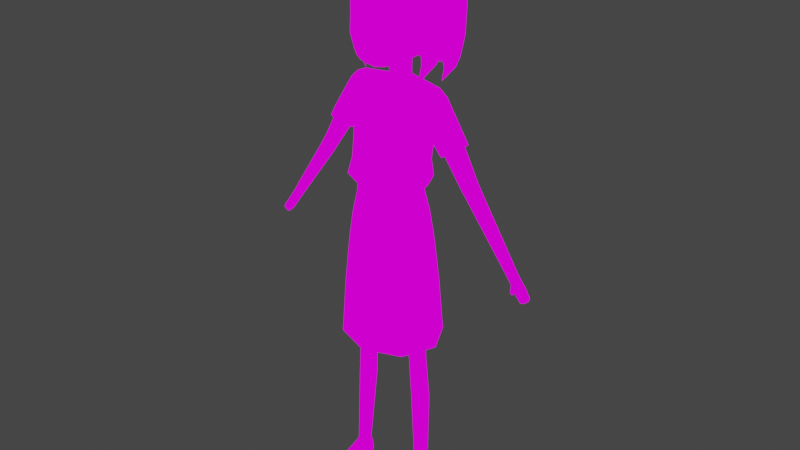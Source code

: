 # Source: player_base.blend  (saved by Blender 3.3.6; exported with 4.5.12 LTS)
import bpy
from mathutils import Matrix  # noqa: F401  (used for matrix-valued properties, if any)

bpy.ops.wm.read_factory_settings(use_empty=True)
scene = bpy.context.scene
scene.name = 'Scene'

# ---- collections
col_collection = bpy.data.collections.new('Collection'); scene.collection.children.link(col_collection)

# ---- images (referenced by path relative to the original .blend; pixels are not part of the script)
import os
ASSET_DIR = os.environ.get("B2B_ASSET_DIR", "")  # directory of the original .blend (textures are referenced by path, not embedded)
HERE = os.path.dirname(os.path.abspath(__file__))  # packed textures are extracted next to this script under _unpacked/

def load_image(name, relpath, width, height, colorspace="sRGB"):
    """Load a texture the original file referenced (path relative to the .blend, or extracted next to this script)."""
    p = next((c for c in (os.path.join(HERE, relpath), os.path.join(ASSET_DIR, relpath)) if relpath and os.path.exists(c)), "")
    if p:
        img = bpy.data.images.load(p, check_existing=True)
        img.name = name
    else:  # same state as the original file: an image datablock whose file is absent (Cycles renders it pink)
        img = bpy.data.images.new(name, width, height)
        img.source = "FILE"
        img.filepath = "//" + (relpath or name)
    img.colorspace_settings.name = colorspace
    return img
img_colors_psd = load_image('colors.psd', 'colors.psd', 1024, 1024, 'sRGB')

# ---- materials (node trees are filled in below, after node groups)
mat_material = bpy.data.materials.new('Material')
mat_material.alpha_threshold = 0.0
mat_material.use_transparent_shadow = False
mat_material.line_color = (0.0, 0.0, 0.0, 1.0)

# ---- material node trees
mat_material.use_nodes = True; mat_material.node_tree.nodes.clear()
_N = mat_material.node_tree.nodes; _L = mat_material.node_tree.links
n0 = _N.new('ShaderNodeOutputMaterial'); n0.name = 'Material Output'; n0.location = (300, 300)
n1 = _N.new('ShaderNodeBsdfPrincipled'); n1.name = 'Principled BSDF'; n1.location = (10, 300)
n1.distribution = 'GGX'
n1.subsurface_method = 'BURLEY'
n1.inputs[2].default_value = 0.4
n1.inputs[3].default_value = 1.45
n1.inputs[27].default_value = (0.0, 0.0, 0.0, 1.0)
n1.inputs[28].default_value = 1.0
n2 = _N.new('ShaderNodeTexImage'); n2.name = 'Image Texture'; n2.location = (-403, 222)
n2.image = img_colors_psd
_L.new(n2.outputs[0], n1.inputs[0])
_L.new(n2.outputs[0], n0.inputs[0])
n0.is_active_output = True

# ---- world
world_world = bpy.data.worlds.new('World'); scene.world = world_world
world_world.use_nodes = True; world_world.node_tree.nodes.clear()
_N = world_world.node_tree.nodes; _L = world_world.node_tree.links
n0 = _N.new('ShaderNodeOutputWorld'); n0.name = 'World Output'; n0.location = (300, 300)
n1 = _N.new('ShaderNodeBackground'); n1.name = 'Background'; n1.location = (10, 300)
n1.inputs[0].default_value = (0.05088, 0.05088, 0.05088, 1.0)
_L.new(n1.outputs[0], n0.inputs[0])
n0.is_active_output = True
world_world.color = (0.05088, 0.05088, 0.05088)
world_world.use_sun_shadow = False
world_world.sun_shadow_jitter_overblur = 0.0

# ---- meshes
me_body = bpy.data.meshes.new('body')
me_body.from_pydata([(0.07778, -0.02351, 0.4643), (0.2722, 0.02184, 1.021), (0.104, -0.02351, 0.4643), (0.2335, 0.02184, 0.9941), (0.2432, 0.001473, 1.001), (0.2625, 0.001473, 1.014), (0.3988, 0.03447, 0.8104), (0.4049, 0.02154, 0.8146), (0.3865, 0.03447, 0.8018), (0.3804, 0.02154, 0.7976), (0.3865, 0.008621, 0.8018), (0.3988, 0.008621, 0.8104), (0.4365, 0.0331, 0.7586), (0.4408, 0.02154, 0.7545), (0.4225, 0.0331, 0.7488), (0.4264, 0.02154, 0.7428), (0.4225, 0.00999, 0.7488), (0.4365, 0.00999, 0.7586), (0.4062, 0.03633, 0.7715), (0.4039, 0.02154, 0.7695), (0.4203, 0.03633, 0.7812), (0.4203, 0.00676, 0.7812), (0.4239, 0.02154, 0.7866), (0.4062, 0.00676, 0.7715), (0.4126, -0.008485, 0.7787), (0.4082, -0.008422, 0.776), (0.3878, 0.02154, 0.7887), (0.4109, 0.02154, 0.8057), (0.3928, 0.03506, 0.7922), (0.4056, 0.03506, 0.8011), (0.4056, 0.008031, 0.8011), (0.3928, 0.008031, 0.7922), (0.4092, -0.01213, 0.7843), (0.4048, -0.01207, 0.7817), (0.1049, -0.02263, 0.4486), (0.07927, -0.02263, 0.4486), (0.06645, -0.0003788, 0.4486), (0.1177, -0.0003787, 0.4486), (0.1133, -0.02104, 0.3029), (0.08824, -0.02104, 0.3029), (0.07571, 0.0079, 0.3022), (0.08824, 0.02963, 0.3022), (0.1133, 0.02963, 0.3022), (0.1258, 0.0079, 0.3022), (0.06926, -0.03307, 0.5339), (0.05369, -0.002559, 0.5339), (0.06665, 0.03563, 0.5339), (0.103, 0.03563, 0.5339), (0.116, -0.002559, 0.5339), (0.02748, 0.01963, 1.265), (0.1226, -0.02151, 0.0581), (0.1026, -0.02151, 0.0581), (0.09266, -0.003602, 0.0581), (0.1026, 0.01366, 0.0581), (0.1226, 0.01366, 0.0581), (0.1325, -0.003602, 0.0581), (0.1318, -0.002115, 0.0009517), (0.1355, -0.002908, 0.04722), (0.1318, -0.02893, 0.0009517), (0.1331, -0.02254, 0.04722), (0.1126, -0.02893, 0.0009517), (0.1125, -0.02549, 0.04722), (0.09334, -0.02893, 0.0009517), (0.09196, -0.02254, 0.04722), (0.09334, -0.002115, 0.0009517), (0.0895, -0.002908, 0.04722), (0.1307, -0.09601, 0.0009517), (0.1311, -0.08947, 0.01747), (0.1126, -0.1063, 0.0009517), (0.1125, -0.09971, 0.02073), (0.09571, -0.09856, 0.0009517), (0.09535, -0.09202, 0.01779), (0.1125, -0.07133, 0.02986), (0.1367, -0.07233, 0.026), (0.1368, -0.07219, 0.0009517), (0.08822, -0.0719, 0.02603), (0.1125, -0.07119, 0.0009517), (0.08808, -0.07176, 0.0009517), (0.1011, 0.01753, 0.04736), (0.1247, 0.01753, 0.04722), (0.1025, 0.0224, 0.0009517), (0.1233, 0.0224, 0.0009517), (0.1125, -0.008931, 0.0009517), (0.2336, 0.04327, 1.014), (0.2529, 0.04321, 1.029), (0.2529, 0.0004664, 1.029), (0.2336, 0.0004087, 1.014), (0.2242, 0.02184, 1.008), (0.2629, 0.02184, 1.037), (0.2723, 0.00195, 0.9996), (0.2817, 0.02184, 1.006), (0.2534, 0.00195, 0.9865), (0.244, 0.02184, 0.9799), (0.2723, 0.04173, 0.9996), (0.2534, 0.04173, 0.9865), (0.06466, -0.0003788, 0.4643), (0.07778, 0.02275, 0.4643), (0.104, 0.02275, 0.4643), (0.1171, -0.0003787, 0.4643), (0.08019, -0.02242, 0.4351), (0.06749, 0.0009589, 0.4351), (0.08019, 0.023, 0.4351), (0.1056, 0.023, 0.4351), (0.1183, 0.0009589, 0.4351), (0.1056, -0.02242, 0.4351), (0.02693, 0.04927, 1.344), (0.02693, 0.02273, 1.339), (0.06063, -0.07474, 1.447), (0.06751, -0.07931, 1.522), (0.09481, -0.04884, 1.521), (0.03307, -0.09383, 1.523), (0.03013, -0.08968, 1.386), (0.09291, -0.05597, 1.385), (0.06526, -0.07606, 1.384), (0.02953, -0.08575, 1.333), (0.08153, -0.05454, 1.349), (0.05656, -0.07344, 1.34), (0.1285, 0.04377, 1.446), (0.125, 0.04396, 1.422), (0.1223, 0.04393, 1.407), (0.09685, 0.03195, 1.358), (0.1403, 0.05095, 1.467), (0.1332, 0.05095, 1.423), (0.1253, 0.05095, 1.393), (0.1513, 0.063, 1.447), (0.1475, 0.06664, 1.425), (0.1402, 0.06288, 1.41), (0.03909, -0.07264, 1.575), (0.07516, -0.06309, 1.562), (0.07127, 0.08082, 1.36), (0.121, 0.04622, 1.453), (0.1109, 0.04647, 1.398), (0.09856, 0.06365, 1.362), (0.1361, 0.06007, 1.466), (0.1183, 0.05818, 1.393), (0.154, 0.07777, 1.455), (0.1485, 0.08302, 1.422), (0.1372, 0.07777, 1.399), (0.1295, 0.06154, 1.427), (0.0281, -0.06217, 1.321), (0.07598, -0.03448, 1.34), (0.05396, -0.05129, 1.33), (0.0356, 0.09144, 1.358), (0.01621, -0.09875, 1.425), (0.006904, -0.09667, 1.465), (0.01749, -0.09936, 1.408), (0.01257, -0.1139, 1.421), (0.01033, -0.1028, 1.433), (0.009584, -0.1143, 1.411), (0.09508, -0.05044, 1.466), (0.05879, -0.07964, 1.484), (0.09508, -0.05072, 1.429), (0.05879, -0.07871, 1.409), (0.0299, -0.08944, 1.465), (0.0299, -0.09015, 1.427), (0.1092, 0.003843, 1.525), (0.113, 0.014, 1.456), (0.1109, 0.0175, 1.425), (0.1162, 0.03567, 1.424), (0.1204, 0.03567, 1.453), (0.1116, 0.03567, 1.398), (0.127, 0.04935, 1.405), (0.1398, 0.05269, 1.453), (0.1555, 0.07579, 1.422), (0.161, 0.07054, 1.455), (0.1442, 0.07054, 1.399), (0.117, -0.02123, 0.2041), (0.09405, -0.02123, 0.2041), (0.08255, 0.003256, 0.2036), (0.09405, 0.02318, 0.2036), (0.117, 0.02318, 0.2036), (0.1285, 0.003256, 0.2036), (0.1539, 0.02184, 1.109), (0.1667, 0.0491, 1.118), (0.1667, -0.00542, 1.118), (0.1249, 0.02292, 0.01184), (0.1354, 0.001691, 0.01184), (0.1342, -0.02414, 0.01184), (0.09086, -0.02414, 0.01184), (0.08967, 0.001691, 0.01184), (0.133, -0.09667, 0.01184), (0.1125, -0.1081, 0.01184), (0.09356, -0.09952, 0.01184), (0.08558, -0.07198, 0.01184), (0.1393, -0.07247, 0.01184), (0.1009, 0.02292, 0.01184), (0.06409, 0.1146, 1.394), (0.1037, 0.08027, 1.432), (0.09137, 0.09745, 1.397), (0.1089, 0.02195, 1.267), (0.09207, 0.0734, 1.173), (0.09574, 0.0786, 1.242), (0.09543, -0.0287, 1.238), (0.1153, 0.02092, 1.151), (0.08639, 0.05988, 1.045), (0.08703, -0.06349, 1.046), (0.1086, 0.007868, 1.045), (0.1307, 0.06585, 1.228), (0.1373, 0.02163, 1.255), (0.1182, 0.06681, 1.175), (0.1183, 0.02209, 1.154), (0.119, -0.02301, 1.175), (0.1306, -0.02203, 1.229), (0.1288, 0.06344, 1.16), (0.1242, 0.02007, 1.151), (0.1494, 0.06291, 1.203), (0.1494, -0.01923, 1.203), (0.1619, 0.02184, 1.232), (0.1288, -0.01977, 1.16), (0.1773, -0.008164, 1.098), (0.206, -0.008164, 1.118), (0.206, 0.05184, 1.118), (0.1773, 0.05184, 1.098), (0.2203, 0.02184, 1.127), (0.163, 0.02184, 1.089), (0.09346, 0.06158, 0.9978), (0.09401, -0.07566, 0.9993), (0.1198, 0.003518, 0.9983), (0.06977, 0.04927, 0.9716), (0.09723, -0.007438, 0.9711), (0.1004, -0.03307, 0.5339), (0.06834, -0.06415, 0.9711), (0.1063, 0.09467, 0.5306), (0.1526, 0.0011, 0.5279), (0.1086, -0.09247, 0.5253), (0.09061, 0.07135, 0.8058), (0.1253, -0.005227, 0.8044), (0.08772, -0.0818, 0.8033), (0.08213, 0.06161, 0.8887), (0.1132, -0.006592, 0.8877), (0.07917, -0.07479, 0.8872), (0.1003, 0.0844, 0.6683), (0.1408, -0.002343, 0.6661), (0.09929, -0.08909, 0.6642), (0.1082, 0.09703, 0.5076), (0.1555, 0.001544, 0.5049), (0.1107, -0.09394, 0.5021), (0.09755, 0.08258, 0.5072), (0.1356, 0.001544, 0.5049), (0.09755, -0.07949, 0.5025), (0.07178, 0.05177, 0.9474), (0.1003, -0.006969, 0.9467), (0.07055, -0.06571, 0.9466), (1.215e-08, -0.03751, 1.24), (0.09326, -0.04092, 1.178), (0.152, 0.02153, 1.097), (0.2141, 0.02184, 1.149), (0.198, 0.05811, 1.134), (0.1667, 0.05821, 1.108), (0.1667, -0.01453, 1.108), (0.198, -0.01444, 1.134), (0.02748, 0.04717, 1.265), (0.006563, -0.0683, 1.182), (0.158, 0.02184, 1.085), (0.1748, -0.01341, 1.097), (0.2253, 0.02184, 1.131), (0.2085, 0.05708, 1.119), (0.1748, 0.05708, 1.097), (0.2085, -0.01341, 1.119), (0.1921, -0.00542, 1.136), (0.1921, 0.0491, 1.136), (0.2049, 0.02184, 1.146), (1.109e-08, 0.06094, 1.265), (1.189e-08, 0.06253, 1.347), (1.251e-08, 0.009468, 1.337), (1.527e-08, -0.09951, 1.465), (1.584e-08, -0.09934, 1.522), (1.447e-08, -0.1, 1.385), (1.383e-08, -0.09251, 1.332), (1.614e-08, -0.07911, 1.578), (1.337e-08, -0.06989, 1.317), (1.148e-08, 0.1014, 1.357), (1.471e-08, -0.1041, 1.404), (1.507e-08, -0.1183, 1.42), (1.505e-08, -0.107, 1.433), (1.497e-08, -0.1189, 1.41), (1.046e-08, 0.08995, 1.242), (9.756e-09, 0.09114, 1.173), (1.198e-08, -0.07251, 1.176), (1.104e-08, -0.09995, 1.047), (8.52e-09, 0.08654, 1.045), (1.183e-08, 0.00586, 1.265), (1.073e-08, -0.1121, 0.9997), (7.95e-09, 0.09339, 0.9979), (2.422e-09, 0.1366, 0.5088), (7.962e-09, 0.07276, 0.9716), (5.966e-09, -0.1335, 0.5009), (1.011e-08, -0.08764, 0.9711), (2.696e-09, 0.1334, 0.5317), (6.171e-09, -0.1312, 0.5242), (5.882e-09, 0.1031, 0.8063), (8.754e-09, -0.1135, 0.8029), (6.896e-09, 0.08986, 0.889), (9.464e-09, -0.103, 0.887), (7.497e-09, -0.125, 0.6634), (4.262e-09, 0.1203, 0.6691), (2.758e-09, 0.111, 0.5081), (5.631e-09, -0.1079, 0.5017), (4.058e-09, 0.02893, 0.5278), (4.64e-09, -0.01363, 0.5288), (7.672e-09, 0.0761, 0.9474), (9.892e-09, -0.09004, 0.9465), (1.095e-08, 0.07211, 1.266)], [], [(83, 94, 3), (87, 83, 3), (89, 91, 10, 11), (90, 89, 11, 7), (88, 85, 5, 1), (85, 86, 4, 5), (86, 87, 3, 4), (84, 88, 1), (18, 20, 12, 14), (19, 18, 14, 15), (91, 92, 9, 10), (93, 90, 7, 6), (92, 94, 8, 9), (94, 93, 6, 8), (16, 15, 13, 17), (15, 14, 12, 13), (22, 21, 17, 13), (21, 23, 16, 17), (23, 19, 15, 16), (20, 22, 13, 12), (29, 27, 22, 20), (31, 26, 19, 23), (27, 30, 21, 22), (26, 28, 18, 19), (28, 29, 20, 18), (32, 33, 25, 24), (23, 21, 24, 25), (31, 23, 25, 33), (30, 31, 33, 32), (10, 31, 30, 11), (8, 6, 29, 28), (9, 8, 28, 26), (7, 11, 30, 27), (21, 30, 32, 24), (10, 9, 26, 31), (6, 7, 27, 29), (50, 61, 59), (51, 52, 65, 63), (55, 50, 59, 57), (98, 2, 34, 37), (97, 98, 37), (101, 36, 96), (95, 96, 36), (0, 95, 36, 35), (2, 0, 35, 34), (103, 104, 38, 43), (102, 103, 43, 42), (101, 102, 42, 41), (100, 101, 41, 40), (99, 100, 40, 39), (104, 99, 39, 38), (171, 166, 50, 55), (170, 171, 55, 54), (169, 170, 54, 53), (168, 169, 53, 52), (167, 168, 52, 51), (166, 167, 51, 50), (61, 50, 51), (51, 63, 61), (176, 57, 59, 177), (184, 73, 67, 180), (73, 72, 69, 67), (178, 63, 65, 179), (179, 65, 78, 185), (175, 185, 78, 79), (180, 67, 69, 181), (181, 69, 71, 182), (72, 75, 71, 69), (76, 74, 66, 68), (183, 77, 70, 182), (77, 76, 68, 70), (62, 60, 76, 77), (178, 62, 77, 183), (60, 58, 74, 76), (61, 63, 75, 72), (59, 61, 72, 73), (177, 59, 73, 184), (79, 78, 53, 54), (65, 52, 53, 78), (55, 57, 79, 54), (175, 79, 57, 176), (80, 81, 82), (60, 62, 82), (56, 58, 82), (62, 64, 82), (58, 60, 82), (64, 80, 82), (81, 56, 82), (260, 261, 88, 84), (174, 172, 87, 86), (259, 174, 86, 85), (261, 259, 85, 88), (172, 173, 83, 87), (173, 260, 84, 83), (45, 46, 96, 95), (92, 3, 94), (1, 90, 93), (4, 3, 92, 91), (1, 5, 89, 90), (5, 4, 91, 89), (46, 47, 97, 96), (84, 93, 94, 83), (220, 44, 0, 2), (44, 45, 95, 0), (1, 93, 84), (47, 48, 98, 97), (48, 220, 2, 98), (34, 35, 99, 104), (35, 36, 100, 99), (100, 36, 101), (37, 103, 102), (37, 34, 104, 103), (102, 101, 96, 97), (37, 102, 97), (262, 263, 105, 251), (251, 105, 106, 49), (49, 106, 264, 281), (154, 153, 144, 143), (153, 150, 108, 110), (265, 144, 266), (150, 149, 109, 108), (152, 154, 111, 113), (154, 143, 145, 111), (151, 152, 113, 112), (113, 111, 114, 116), (111, 267, 268, 114), (112, 113, 116, 115), (149, 151, 157, 156), (109, 149, 156, 155), (151, 112, 157), (112, 115, 120, 160), (118, 119, 161, 122), (117, 118, 122, 162), (122, 161, 126, 125), (162, 122, 125, 124), (266, 110, 127, 269), (110, 108, 128, 127), (108, 109, 128), (160, 120, 131), (163, 165, 137, 136), (121, 164, 135, 133), (165, 123, 134, 137), (164, 163, 136, 135), (121, 133, 130, 159), (123, 160, 131, 134), (131, 138, 134), (136, 138, 133, 135), (138, 131, 130), (130, 133, 138), (137, 134, 138, 136), (116, 114, 139, 141), (114, 268, 270, 139), (115, 116, 141, 140), (141, 139, 264, 106), (139, 270, 264), (140, 141, 106), (271, 142, 263), (142, 129, 105, 263), (132, 105, 129), (105, 132, 120), (115, 140, 120), (140, 106, 120), (120, 106, 105), (147, 144, 265, 274), (143, 144, 147), (272, 145, 148, 275), (111, 145, 272, 267), (266, 144, 153, 110), (275, 148, 146, 273), (145, 143, 146, 148), (146, 143, 147), (273, 146, 147, 274), (107, 149, 150), (107, 151, 149), (107, 152, 151), (107, 150, 153), (107, 153, 154), (107, 154, 152), (120, 132, 131), (139, 270, 140, 141), (159, 157, 158), (155, 128, 109), (157, 160, 158), (160, 157, 112), (118, 117, 159, 158), (119, 118, 158, 160), (161, 119, 160, 123), (117, 162, 121, 159), (124, 125, 163, 164), (125, 126, 165, 163), (126, 161, 123, 165), (162, 124, 164, 121), (38, 39, 167, 166), (39, 40, 168, 167), (40, 41, 169, 168), (41, 42, 170, 169), (42, 43, 171, 170), (43, 38, 166, 171), (81, 175, 176, 56), (58, 177, 184, 74), (63, 178, 183, 75), (75, 183, 182, 71), (68, 181, 182, 70), (66, 180, 181, 68), (81, 80, 185, 175), (64, 179, 185, 80), (62, 178, 179, 64), (74, 184, 180, 66), (56, 176, 177, 58), (131, 132, 188, 187), (132, 129, 186, 188), (193, 190, 199, 200), (280, 277, 190, 194), (216, 195, 279, 282), (215, 194, 196, 217), (190, 191, 197, 199), (217, 196, 195, 216), (278, 244, 192, 243), (243, 49, 281), (190, 277, 276, 191), (189, 191, 251), (278, 279, 195, 244), (283, 280, 194, 215), (192, 244, 201, 202), (244, 193, 200, 201), (189, 192, 202, 198), (191, 189, 198, 197), (191, 276, 302, 251), (192, 189, 49), (197, 198, 207, 205), (201, 200, 204, 208), (202, 201, 208, 206), (198, 202, 206, 207), (200, 199, 203, 204), (199, 197, 205, 203), (250, 249, 254, 258), (249, 245, 253, 254), (247, 246, 255, 256), (246, 250, 258, 255), (248, 247, 256, 257), (245, 248, 257, 253), (196, 193, 244, 195), (194, 190, 193, 196), (285, 283, 215, 218), (219, 217, 216, 221), (218, 215, 217, 219), (221, 216, 282, 287), (300, 285, 218, 240), (240, 218, 219, 241), (241, 219, 221, 242), (242, 221, 287, 301), (236, 224, 289, 286), (235, 223, 224, 236), (234, 222, 223, 235), (284, 288, 222, 234), (233, 227, 291, 294), (232, 226, 227, 233), (231, 225, 226, 232), (295, 290, 225, 231), (227, 230, 293, 291), (226, 229, 230, 227), (225, 228, 229, 226), (290, 292, 228, 225), (288, 295, 231, 222), (222, 231, 232, 223), (223, 232, 233, 224), (224, 233, 294, 289), (46, 298, 296), (237, 296, 284, 234), (238, 237, 234, 235), (239, 238, 235, 236), (297, 239, 236, 286), (47, 46, 296, 237), (48, 47, 237, 238), (220, 48, 238, 239), (44, 220, 239, 297), (297, 45, 44), (45, 297, 299), (298, 46, 45, 299), (230, 242, 301, 293), (229, 241, 242, 230), (228, 240, 241, 229), (292, 300, 240, 228), (49, 243, 192), (251, 49, 189), (204, 203, 248, 245), (203, 205, 247, 248), (207, 206, 250, 246), (205, 207, 246, 247), (208, 204, 245, 249), (206, 208, 249, 250), (262, 251, 302), (209, 214, 172, 174), (214, 209, 254, 253), (213, 211, 256, 255), (211, 212, 257, 256), (210, 213, 255, 258), (212, 214, 253, 257), (209, 210, 258, 254), (210, 209, 174, 259), (213, 210, 259, 261), (211, 213, 261, 260), (214, 212, 173, 172), (212, 211, 260, 173)])
me_body.polygons.foreach_set('use_smooth', [True] * 304)
_k = set([(0, 2), (0, 35), (0, 44), (0, 95), (1, 5), (1, 84), (1, 88), (1, 90), (1, 93), (2, 34), (2, 98), (2, 220), (3, 4), (3, 83), (3, 87), (3, 92), (4, 5), (4, 86), (4, 91), (5, 85), (5, 89), (6, 7), (6, 8), (6, 29), (6, 93), (7, 11), (7, 27), (7, 90), (8, 9), (8, 28), (8, 94), (9, 10), (9, 26), (9, 92), (10, 11), (10, 31), (10, 91), (11, 30), (11, 89), (12, 13), (12, 14), (12, 20), (13, 15), (13, 17), (13, 22), (14, 15), (14, 18), (15, 16), (15, 19), (16, 17), (16, 23), (17, 21), (18, 19), (18, 20), (18, 28), (19, 23), (19, 26), (20, 22), (20, 29), (21, 22), (21, 23), (21, 24), (21, 30), (22, 27), (23, 25), (23, 31), (24, 25), (24, 32), (25, 33), (26, 28), (26, 31), (27, 29), (27, 30), (30, 31), (30, 32), (31, 33), (32, 33), (34, 35), (34, 37), (34, 104), (35, 36), (35, 99), (36, 95), (36, 96), (36, 100), (36, 101), (37, 97), (37, 98), (37, 102), (37, 103), (38, 43), (38, 104), (38, 166), (39, 40), (39, 99), (39, 167), (40, 41), (40, 100), (40, 168), (41, 42), (41, 101), (41, 169), (42, 43), (42, 102), (42, 170), (43, 103), (43, 171), (44, 45), (44, 220), (44, 297), (45, 46), (45, 95), (45, 297), (45, 299), (46, 47), (46, 96), (46, 296), (46, 298), (47, 48), (47, 97), (47, 237), (48, 98), (48, 220), (48, 238), (49, 106), (49, 189), (49, 192), (49, 281), (50, 51), (50, 55), (50, 59), (50, 61), (50, 166), (51, 52), (51, 61), (51, 63), (51, 167), (52, 53), (52, 65), (52, 168), (53, 54), (53, 78), (53, 169), (54, 55), (54, 79), (54, 170), (55, 57), (55, 171), (56, 58), (56, 81), (56, 176), (57, 59), (57, 79), (57, 176), (58, 74), (58, 177), (59, 61), (59, 73), (59, 177), (61, 63), (61, 72), (62, 64), (62, 77), (62, 178), (63, 65), (63, 75), (63, 178), (64, 80), (64, 179), (65, 78), (65, 179), (66, 68), (66, 74), (66, 180), (67, 69), (67, 73), (67, 180), (68, 70), (68, 181), (69, 71), (69, 72), (69, 181), (70, 77), (70, 182), (71, 75), (71, 182), (72, 73), (72, 75), (73, 184), (74, 184), (75, 183), (77, 183), (78, 79), (78, 185), (79, 175), (80, 81), (80, 185), (81, 175), (83, 87), (83, 94), (83, 173), (84, 88), (84, 93), (84, 260), (85, 88), (85, 259), (86, 87), (86, 174), (87, 172), (88, 261), (95, 96), (96, 97), (96, 101), (97, 98), (97, 102), (99, 100), (101, 102), (103, 104), (105, 106), (105, 120), (105, 129), (105, 132), (105, 251), (105, 263), (106, 120), (106, 140), (106, 141), (106, 264), (107, 149), (107, 150), (107, 151), (107, 152), (107, 153), (107, 154), (108, 109), (108, 110), (108, 128), (108, 150), (109, 128), (109, 149), (109, 155), (110, 127), (110, 153), (110, 266), (111, 113), (111, 114), (111, 145), (111, 154), (111, 267), (112, 113), (112, 115), (112, 151), (112, 157), (112, 160), (113, 116), (113, 152), (114, 116), (114, 139), (114, 268), (115, 116), (115, 120), (115, 140), (116, 141), (117, 118), (117, 159), (118, 119), (118, 122), (118, 158), (119, 160), (119, 161), (120, 131), (120, 132), (120, 140), (120, 160), (121, 133), (121, 159), (121, 162), (121, 164), (122, 125), (122, 161), (122, 162), (123, 134), (123, 160), (123, 161), (123, 165), (124, 125), (124, 162), (124, 164), (125, 126), (125, 163), (126, 165), (129, 132), (130, 133), (130, 138), (131, 132), (131, 134), (131, 138), (131, 160), (132, 188), (133, 135), (133, 138), (134, 137), (134, 138), (135, 136), (135, 164), (136, 137), (136, 138), (136, 163), (137, 165), (139, 264), (140, 141), (142, 263), (143, 144), (143, 145), (143, 146), (143, 147), (143, 154), (144, 147), (144, 153), (144, 265), (144, 266), (145, 148), (145, 272), (146, 147), (146, 148), (146, 273), (147, 274), (148, 275), (149, 150), (149, 151), (149, 156), (150, 153), (151, 157), (152, 154), (153, 154), (157, 158), (157, 160), (158, 159), (158, 160), (163, 164), (163, 165), (166, 171), (167, 168), (172, 214), (173, 212), (174, 209), (175, 176), (175, 185), (176, 177), (177, 184), (178, 179), (178, 183), (179, 185), (180, 181), (180, 184), (181, 182), (182, 183), (189, 191), (189, 192), (189, 198), (189, 251), (190, 191), (190, 193), (190, 194), (190, 199), (190, 277), (191, 197), (191, 251), (191, 276), (192, 202), (192, 243), (192, 244), (193, 196), (193, 200), (193, 244), (194, 196), (194, 215), (194, 280), (195, 196), (195, 216), (195, 244), (195, 279), (196, 217), (197, 198), (197, 199), (197, 205), (198, 202), (198, 207), (199, 200), (199, 203), (200, 201), (200, 204), (201, 202), (201, 208), (201, 244), (202, 206), (203, 204), (203, 205), (203, 248), (204, 208), (204, 245), (205, 207), (205, 247), (206, 207), (206, 208), (206, 250), (207, 246), (208, 249), (209, 210), (209, 214), (210, 213), (210, 259), (211, 212), (211, 213), (211, 260), (212, 214), (213, 261), (215, 217), (215, 218), (215, 283), (216, 217), (216, 221), (216, 282), (217, 219), (218, 219), (219, 221), (219, 241), (220, 239), (221, 242), (221, 287), (222, 223), (222, 288), (223, 224), (223, 232), (223, 235), (224, 233), (224, 236), (224, 289), (225, 226), (225, 290), (226, 227), (226, 229), (226, 232), (227, 230), (227, 233), (227, 291), (228, 229), (228, 292), (229, 230), (229, 241), (230, 242), (230, 293), (231, 232), (231, 295), (232, 233), (233, 294), (234, 235), (235, 236), (236, 286), (237, 238), (237, 296), (238, 239), (239, 297), (240, 241), (240, 300), (241, 242), (242, 301), (243, 278), (243, 281), (244, 278), (245, 248), (245, 249), (245, 253), (246, 247), (246, 250), (246, 255), (247, 248), (247, 256), (248, 257), (249, 250), (249, 254), (250, 258), (253, 254), (253, 257), (254, 258), (255, 256), (255, 258), (256, 257), (262, 263), (262, 302), (263, 271), (264, 270), (264, 281), (265, 266), (265, 274), (266, 269), (267, 268), (267, 272), (268, 270), (272, 275), (273, 274), (273, 275), (276, 277), (276, 302), (277, 280), (278, 279), (279, 282), (280, 283), (282, 287), (283, 285), (284, 288), (285, 300), (286, 289), (287, 301), (289, 294), (291, 293), (291, 294), (293, 301), (296, 298), (297, 299), (298, 299)])
me_body.attributes.new('sharp_edge', 'BOOLEAN', 'EDGE').data.foreach_set('value', [ (min(e.vertices), max(e.vertices)) in _k for e in me_body.edges])
_uv = me_body.uv_layers.new(name='UVMap')
_uv.uv.foreach_set('vector', [0.2857, 0.7369, 0.2857, 0.7369, 0.2857, 0.7369, 0.2857, 0.7369, 0.2857, 0.7369, 0.2857, 0.7369, 0.2928, 0.7367, 0.2928, 0.7367, 0.2928, 0.7367, 0.2928, 0.7367, 0.2928, 0.7367, 0.2928, 0.7367, 0.2928, 0.7367, 0.2928, 0.7367, 0.2857, 0.7369, 0.2857, 0.7369, 0.2857, 0.7369, 0.2857, 0.7369, 0.2857, 0.7369, 0.2857, 0.7369, 0.2857, 0.7369, 0.2857, 0.7369, 0.2857, 0.7369, 0.2857, 0.7369, 0.2857, 0.7369, 0.2857, 0.7369, 0.2857, 0.7369, 0.2857, 0.7369, 0.2857, 0.7369, 0.2958, 0.7321, 0.2958, 0.7321, 0.2958, 0.7321, 0.2958, 0.7321, 0.2958, 0.7321, 0.2958, 0.7321, 0.2958, 0.7321, 0.2958, 0.7321, 0.2928, 0.7367, 0.2928, 0.7367, 0.2928, 0.7367, 0.2928, 0.7367, 0.2857, 0.7369, 0.2857, 0.7369, 0.2857, 0.7369, 0.2857, 0.7369, 0.2857, 0.7369, 0.2857, 0.7369, 0.2857, 0.7369, 0.2857, 0.7369, 0.2857, 0.7369, 0.2857, 0.7369, 0.2857, 0.7369, 0.2857, 0.7369, 0.2958, 0.7321, 0.2958, 0.7321, 0.2958, 0.7321, 0.2958, 0.7321, 0.2958, 0.7321, 0.2958, 0.7321, 0.2958, 0.7321, 0.2958, 0.7321, 0.2958, 0.7321, 0.2958, 0.7321, 0.2958, 0.7321, 0.2958, 0.7321, 0.2958, 0.7321, 0.2958, 0.7321, 0.2958, 0.7321, 0.2958, 0.7321, 0.2958, 0.7321, 0.2958, 0.7321, 0.2958, 0.7321, 0.2958, 0.7321, 0.2958, 0.7321, 0.2958, 0.7321, 0.2958, 0.7321, 0.2958, 0.7321, 0.2958, 0.7321, 0.2958, 0.7321, 0.2958, 0.7321, 0.2958, 0.7321, 0.2958, 0.7321, 0.2958, 0.7321, 0.2958, 0.7321, 0.2958, 0.7321, 0.2958, 0.7321, 0.2958, 0.7321, 0.2958, 0.7321, 0.2958, 0.7321, 0.2958, 0.7321, 0.2958, 0.7321, 0.2958, 0.7321, 0.2958, 0.7321, 0.2958, 0.7321, 0.2958, 0.7321, 0.2958, 0.7321, 0.2958, 0.7321, 0.2958, 0.7321, 0.2958, 0.7321, 0.2958, 0.7321, 0.2958, 0.7321, 0.2958, 0.7321, 0.2958, 0.7321, 0.2958, 0.7321, 0.2958, 0.7321, 0.2958, 0.7321, 0.2958, 0.7321, 0.2958, 0.7321, 0.2958, 0.7321, 0.2958, 0.7321, 0.2958, 0.7321, 0.2958, 0.7321, 0.2958, 0.7321, 0.2958, 0.7321, 0.2958, 0.7321, 0.2958, 0.7321, 0.2958, 0.7321, 0.2958, 0.7321, 0.2958, 0.7321, 0.2958, 0.7321, 0.2958, 0.7321, 0.2958, 0.7321, 0.2958, 0.7321, 0.2958, 0.7321, 0.2958, 0.7321, 0.2958, 0.7321, 0.2958, 0.7321, 0.2958, 0.7321, 0.2958, 0.7321, 0.2958, 0.7321, 0.2958, 0.7321, 0.2958, 0.7321, 0.2958, 0.7321, 0.2958, 0.7321, 0.2958, 0.7321, 0.2958, 0.7321, 0.2958, 0.7321, 0.2958, 0.7321, 0.2958, 0.7321, 0.2958, 0.7321, 0.2958, 0.7321, 0.2159, 0.7422, 0.2159, 0.7422, 0.2159, 0.7422, 0.2159, 0.7422, 0.2159, 0.7422, 0.2159, 0.7422, 0.2159, 0.7422, 0.2159, 0.7422, 0.2159, 0.7422, 0.2159, 0.7422, 0.2159, 0.7422, 0.2856, 0.7347, 0.2856, 0.7347, 0.2856, 0.7347, 0.2856, 0.7347, 0.2856, 0.7347, 0.2856, 0.7347, 0.2856, 0.7347, 0.2856, 0.7347, 0.2856, 0.7347, 0.2856, 0.7347, 0.2856, 0.7347, 0.2856, 0.7347, 0.2856, 0.7347, 0.2856, 0.7347, 0.2856, 0.7347, 0.2856, 0.7347, 0.2856, 0.7347, 0.2856, 0.7347, 0.2856, 0.7347, 0.2856, 0.7347, 0.2856, 0.7347, 0.2856, 0.7347, 0.2856, 0.7347, 0.2856, 0.7347, 0.2856, 0.7347, 0.2856, 0.7347, 0.2856, 0.7347, 0.2856, 0.7347, 0.2856, 0.7347, 0.2856, 0.7347, 0.2856, 0.7347, 0.2856, 0.7347, 0.2856, 0.7347, 0.2856, 0.7347, 0.2856, 0.7347, 0.2856, 0.7347, 0.2856, 0.7347, 0.2856, 0.7347, 0.2856, 0.7347, 0.2856, 0.7347, 0.2856, 0.7347, 0.2856, 0.7347, 0.2856, 0.7347, 0.2856, 0.7347, 0.2856, 0.7347, 0.2159, 0.7422, 0.2159, 0.7422, 0.2159, 0.7422, 0.2159, 0.7422, 0.2159, 0.7422, 0.2159, 0.7422, 0.2159, 0.7422, 0.2159, 0.7422, 0.2159, 0.7422, 0.2159, 0.7422, 0.2159, 0.7422, 0.2159, 0.7422, 0.2159, 0.7422, 0.2159, 0.7422, 0.2159, 0.7422, 0.2159, 0.7422, 0.2159, 0.7422, 0.2159, 0.7422, 0.2159, 0.7422, 0.2159, 0.7422, 0.2159, 0.7422, 0.2159, 0.7422, 0.2159, 0.7422, 0.2159, 0.7422, 0.2159, 0.7422, 0.2159, 0.7422, 0.2159, 0.7422, 0.2159, 0.7422, 0.2159, 0.7422, 0.2159, 0.7422, 0.2159, 0.7422, 0.2159, 0.7422, 0.2159, 0.7422, 0.2159, 0.7422, 0.2159, 0.7422, 0.2159, 0.7422, 0.2159, 0.7422, 0.2159, 0.7422, 0.2159, 0.7422, 0.2159, 0.7422, 0.2159, 0.7422, 0.2159, 0.7422, 0.2159, 0.7422, 0.2159, 0.7422, 0.2159, 0.7422, 0.2159, 0.7422, 0.2159, 0.7422, 0.2159, 0.7422, 0.2159, 0.7422, 0.2159, 0.7422, 0.2159, 0.7422, 0.2159, 0.7422, 0.2159, 0.7422, 0.2159, 0.7422, 0.2159, 0.7422, 0.2159, 0.7422, 0.2159, 0.7422, 0.2159, 0.7422, 0.2159, 0.7422, 0.2159, 0.7422, 0.2159, 0.7422, 0.2159, 0.7422, 0.2159, 0.7422, 0.2159, 0.7422, 0.2159, 0.7422, 0.2159, 0.7422, 0.2159, 0.7422, 0.2159, 0.7422, 0.2159, 0.7422, 0.2159, 0.7422, 0.2159, 0.7422, 0.2159, 0.7422, 0.2159, 0.7422, 0.2159, 0.7422, 0.2159, 0.7422, 0.2159, 0.7422, 0.2159, 0.7422, 0.2159, 0.7422, 0.2159, 0.7422, 0.2159, 0.7422, 0.2159, 0.7422, 0.2159, 0.7422, 0.2159, 0.7422, 0.2159, 0.7422, 0.2159, 0.7422, 0.2159, 0.7422, 0.2159, 0.7422, 0.2159, 0.7422, 0.2159, 0.7422, 0.2159, 0.7422, 0.2159, 0.7422, 0.2159, 0.7422, 0.2159, 0.7422, 0.2159, 0.7422, 0.2159, 0.7422, 0.2159, 0.7422, 0.2159, 0.7422, 0.2159, 0.7422, 0.2159, 0.7422, 0.2159, 0.7422, 0.2159, 0.7422, 0.2159, 0.7422, 0.2159, 0.7422, 0.2159, 0.7422, 0.2159, 0.7422, 0.2159, 0.7422, 0.2159, 0.7422, 0.2159, 0.7422, 0.2159, 0.7422, 0.2159, 0.7422, 0.2159, 0.7422, 0.2159, 0.7422, 0.2159, 0.7422, 0.2159, 0.7422, 0.2159, 0.7422, 0.2159, 0.7422, 0.2159, 0.7422, 0.2159, 0.7422, 0.2159, 0.7422, 0.2159, 0.7422, 0.2159, 0.7422, 0.2159, 0.7422, 0.2159, 0.7422, 0.2159, 0.7422, 0.2159, 0.7422, 0.2159, 0.7422, 0.2159, 0.7422, 0.2159, 0.7422, 0.2159, 0.7422, 0.2159, 0.7422, 0.2159, 0.7422, 0.2159, 0.7422, 0.2159, 0.7422, 0.2159, 0.7422, 0.2159, 0.7422, 0.2159, 0.7422, 0.2159, 0.7422, 0.2159, 0.7422, 0.2159, 0.7422, 0.2857, 0.7369, 0.2857, 0.7369, 0.2857, 0.7369, 0.2857, 0.7369, 0.2857, 0.7369, 0.2857, 0.7369, 0.2857, 0.7369, 0.2857, 0.7369, 0.2857, 0.7369, 0.2857, 0.7369, 0.2857, 0.7369, 0.2857, 0.7369, 0.2857, 0.7369, 0.2857, 0.7369, 0.2857, 0.7369, 0.2857, 0.7369, 0.2857, 0.7369, 0.2857, 0.7369, 0.2857, 0.7369, 0.2857, 0.7369, 0.2857, 0.7369, 0.2857, 0.7369, 0.2857, 0.7369, 0.2857, 0.7369, 0.2857, 0.7369, 0.2857, 0.7369, 0.2857, 0.7369, 0.2857, 0.7369, 0.2857, 0.7369, 0.2857, 0.7369, 0.2857, 0.7369, 0.2857, 0.7369, 0.2857, 0.7369, 0.2857, 0.7369, 0.2857, 0.7369, 0.2857, 0.7369, 0.2857, 0.7369, 0.2857, 0.7369, 0.2857, 0.7369, 0.2857, 0.7369, 0.2857, 0.7369, 0.2857, 0.7369, 0.2857, 0.7369, 0.2857, 0.7369, 0.2857, 0.7369, 0.2857, 0.7369, 0.2857, 0.7369, 0.2857, 0.7369, 0.2857, 0.7369, 0.2857, 0.7369, 0.2857, 0.7369, 0.2857, 0.7369, 0.2857, 0.7369, 0.2857, 0.7369, 0.2857, 0.7369, 0.2857, 0.7369, 0.2857, 0.7369, 0.2857, 0.7369, 0.2857, 0.7369, 0.2857, 0.7369, 0.2857, 0.7369, 0.2857, 0.7369, 0.2857, 0.7369, 0.2857, 0.7369, 0.2857, 0.7369, 0.2857, 0.7369, 0.2857, 0.7369, 0.2857, 0.7369, 0.2857, 0.7369, 0.2857, 0.7369, 0.2857, 0.7369, 0.2857, 0.7369, 0.2857, 0.7369, 0.2856, 0.7347, 0.2856, 0.7347, 0.2856, 0.7347, 0.2856, 0.7347, 0.2856, 0.7347, 0.2856, 0.7347, 0.2856, 0.7347, 0.2856, 0.7347, 0.2856, 0.7347, 0.2856, 0.7347, 0.2856, 0.7347, 0.2856, 0.7347, 0.2856, 0.7347, 0.2856, 0.7347, 0.2856, 0.7347, 0.2856, 0.7347, 0.2856, 0.7347, 0.2856, 0.7347, 0.2856, 0.7347, 0.2856, 0.7347, 0.2856, 0.7347, 0.2856, 0.7347, 0.2856, 0.7347, 0.2856, 0.7347, 0.2856, 0.7347, 0.2857, 0.7369, 0.2857, 0.7369, 0.2857, 0.7369, 0.2857, 0.7369, 0.2857, 0.7369, 0.2857, 0.7369, 0.2857, 0.7369, 0.2857, 0.7369, 0.2857, 0.7369, 0.2857, 0.7369, 0.2857, 0.7369, 0.2857, 0.7369, 0.2857, 0.7369, 0.2857, 0.7369, 0.2857, 0.7369, 0.2857, 0.7369, 0.2857, 0.7369, 0.2857, 0.7369, 0.2857, 0.7369, 0.2857, 0.7369, 0.2857, 0.7369, 0.2857, 0.7369, 0.2857, 0.7369, 0.2857, 0.7369, 0.2857, 0.7369, 0.2857, 0.7369, 0.2857, 0.7369, 0.2857, 0.7369, 0.2857, 0.7369, 0.2857, 0.7369, 0.2857, 0.7369, 0.2857, 0.7369, 0.2857, 0.7369, 0.2857, 0.7369, 0.2857, 0.7369, 0.2857, 0.7369, 0.2857, 0.7369, 0.2857, 0.7369, 0.2857, 0.7369, 0.2857, 0.7369, 0.2857, 0.7369, 0.2857, 0.7369, 0.2857, 0.7369, 0.2857, 0.7369, 0.2857, 0.7369, 0.2857, 0.7369, 0.2857, 0.7369, 0.2857, 0.7369, 0.2857, 0.7369, 0.2857, 0.7369, 0.2857, 0.7369, 0.2857, 0.7369, 0.2857, 0.7369, 0.2857, 0.7369, 0.2857, 0.7369, 0.2857, 0.7369, 0.2857, 0.7369, 0.2857, 0.7369, 0.2857, 0.7369, 0.2857, 0.7369, 0.2857, 0.7369, 0.2857, 0.7369, 0.2857, 0.7369, 0.2857, 0.7369, 0.2857, 0.7369, 0.2857, 0.7369, 0.2142, 0.7225, 0.2142, 0.7225, 0.2142, 0.7225, 0.2142, 0.7225, 0.2142, 0.7225, 0.2142, 0.7225, 0.2142, 0.7225, 0.2142, 0.7225, 0.2142, 0.7225, 0.2142, 0.7225, 0.2142, 0.7225, 0.2142, 0.7225, 0.2142, 0.7225, 0.2142, 0.7225, 0.2142, 0.7225, 0.2142, 0.7225, 0.2857, 0.7369, 0.2857, 0.7369, 0.2857, 0.7369, 0.2857, 0.7369, 0.2857, 0.7369, 0.2857, 0.7369, 0.2857, 0.7369, 0.2857, 0.7369, 0.2857, 0.7369, 0.2857, 0.7369, 0.2857, 0.7369, 0.2857, 0.7369, 0.2857, 0.7369, 0.2857, 0.7369, 0.2857, 0.7369, 0.2857, 0.7369, 0.2857, 0.7369, 0.2857, 0.7369, 0.2857, 0.7369, 0.2857, 0.7369, 0.2857, 0.7369, 0.2857, 0.7369, 0.2857, 0.7369, 0.2857, 0.7369, 0.2857, 0.7369, 0.2857, 0.7369, 0.2857, 0.7369, 0.2857, 0.7369, 0.2857, 0.7369, 0.2857, 0.7369, 0.2857, 0.7369, 0.2857, 0.7369, 0.2857, 0.7369, 0.2857, 0.7369, 0.2857, 0.7369, 0.2857, 0.7369, 0.2857, 0.7369, 0.2857, 0.7369, 0.2857, 0.7369, 0.2857, 0.7369, 0.2857, 0.7369, 0.2857, 0.7369, 0.2857, 0.7369, 0.2857, 0.7369, 0.2857, 0.7369, 0.2857, 0.7369, 0.2857, 0.7369, 0.2857, 0.7369, 0.2857, 0.7369, 0.2857, 0.7369, 0.2857, 0.7369, 0.2857, 0.7369, 0.2857, 0.7369, 0.2857, 0.7369, 0.2857, 0.7369, 0.2857, 0.7369, 0.2857, 0.7369, 0.2857, 0.7369, 0.2857, 0.7369, 0.2857, 0.7369, 0.2857, 0.7369, 0.2857, 0.7369, 0.2857, 0.7369, 0.2857, 0.7369, 0.2857, 0.7369, 0.2857, 0.7369, 0.2857, 0.7369, 0.2857, 0.7369, 0.2857, 0.7369, 0.2857, 0.7369, 0.2857, 0.7369, 0.2857, 0.7369, 0.2857, 0.7369, 0.2857, 0.7369, 0.2857, 0.7369, 0.2857, 0.7369, 0.2857, 0.7369, 0.2857, 0.7369, 0.2857, 0.7369, 0.2857, 0.7369, 0.2857, 0.7369, 0.2857, 0.7369, 0.2857, 0.7369, 0.2857, 0.7369, 0.2857, 0.7369, 0.2857, 0.7369, 0.2857, 0.7369, 0.2857, 0.7369, 0.2857, 0.7369, 0.2857, 0.7369, 0.2857, 0.7369, 0.2857, 0.7369, 0.2857, 0.7369, 0.2857, 0.7369, 0.2857, 0.7369, 0.2857, 0.7369, 0.2857, 0.7369, 0.2857, 0.7369, 0.2857, 0.7369, 0.2857, 0.7369, 0.2857, 0.7369, 0.2857, 0.7369, 0.2857, 0.7369, 0.2857, 0.7369, 0.2857, 0.7369, 0.2857, 0.7369, 0.1996, 0.6923, 0.1996, 0.6923, 0.1996, 0.6923, 0.1996, 0.6923, 0.2857, 0.7369, 0.2857, 0.7369, 0.2857, 0.7369, 0.2857, 0.7369, 0.2857, 0.7369, 0.2857, 0.7369, 0.2857, 0.7369, 0.2857, 0.7369, 0.2857, 0.7369, 0.2857, 0.7369, 0.2857, 0.7369, 0.2857, 0.7369, 0.2857, 0.7369, 0.2857, 0.7369, 0.2857, 0.7369, 0.2857, 0.7369, 0.2857, 0.7369, 0.2857, 0.7369, 0.2857, 0.7369, 0.2857, 0.7369, 0.2857, 0.7369, 0.2857, 0.7369, 0.2857, 0.7369, 0.2857, 0.7369, 0.2857, 0.7369, 0.2857, 0.7369, 0.2857, 0.7369, 0.2857, 0.7369, 0.2857, 0.7369, 0.2857, 0.7369, 0.2857, 0.7369, 0.2857, 0.7369, 0.2857, 0.7369, 0.2857, 0.7369, 0.2857, 0.7369, 0.2857, 0.7369, 0.2857, 0.7369, 0.2857, 0.7369, 0.2857, 0.7369, 0.2857, 0.7369, 0.2857, 0.7369, 0.2857, 0.7369, 0.2857, 0.7369, 0.2857, 0.7369, 0.2857, 0.7369, 0.2857, 0.7369, 0.2857, 0.7369, 0.2857, 0.7369, 0.2857, 0.7369, 0.2857, 0.7369, 0.2857, 0.7369, 0.2857, 0.7369, 0.2857, 0.7369, 0.2857, 0.7369, 0.2857, 0.7369, 0.2857, 0.7369, 0.2857, 0.7369, 0.2857, 0.7369, 0.2857, 0.7369, 0.2857, 0.7369, 0.2857, 0.7369, 0.2857, 0.7369, 0.2857, 0.7369, 0.2857, 0.7369, 0.2857, 0.7369, 0.2857, 0.7369, 0.2857, 0.7369, 0.2857, 0.7369, 0.2857, 0.7369, 0.2857, 0.7369, 0.2857, 0.7369, 0.2857, 0.7369, 0.2857, 0.7369, 0.2857, 0.7369, 0.2857, 0.7369, 0.2857, 0.7369, 0.2857, 0.7369, 0.2857, 0.7369, 0.2857, 0.7369, 0.2857, 0.7369, 0.2857, 0.7369, 0.2857, 0.7369, 0.2857, 0.7369, 0.2857, 0.7369, 0.2857, 0.7369, 0.2857, 0.7369, 0.2857, 0.7369, 0.2857, 0.7369, 0.2857, 0.7369, 0.2857, 0.7369, 0.2857, 0.7369, 0.2857, 0.7369, 0.2856, 0.7347, 0.2856, 0.7347, 0.2856, 0.7347, 0.2856, 0.7347, 0.2856, 0.7347, 0.2856, 0.7347, 0.2856, 0.7347, 0.2856, 0.7347, 0.2856, 0.7347, 0.2856, 0.7347, 0.2856, 0.7347, 0.2856, 0.7347, 0.2856, 0.7347, 0.2856, 0.7347, 0.2856, 0.7347, 0.2856, 0.7347, 0.2856, 0.7347, 0.2856, 0.7347, 0.2856, 0.7347, 0.2856, 0.7347, 0.2856, 0.7347, 0.2856, 0.7347, 0.2856, 0.7347, 0.2856, 0.7347, 0.2159, 0.7422, 0.2159, 0.7422, 0.2159, 0.7422, 0.2159, 0.7422, 0.2159, 0.7422, 0.2159, 0.7422, 0.2159, 0.7422, 0.2159, 0.7422, 0.2159, 0.7422, 0.2159, 0.7422, 0.2159, 0.7422, 0.2159, 0.7422, 0.2159, 0.7422, 0.2159, 0.7422, 0.2159, 0.7422, 0.2159, 0.7422, 0.2159, 0.7422, 0.2159, 0.7422, 0.2159, 0.7422, 0.2159, 0.7422, 0.2159, 0.7422, 0.2159, 0.7422, 0.2159, 0.7422, 0.2159, 0.7422, 0.2159, 0.7422, 0.2159, 0.7422, 0.2159, 0.7422, 0.2159, 0.7422, 0.2159, 0.7422, 0.2159, 0.7422, 0.2159, 0.7422, 0.2159, 0.7422, 0.2159, 0.7422, 0.2159, 0.7422, 0.2159, 0.7422, 0.2159, 0.7422, 0.2159, 0.7422, 0.2159, 0.7422, 0.2159, 0.7422, 0.2159, 0.7422, 0.2159, 0.7422, 0.2159, 0.7422, 0.2159, 0.7422, 0.2159, 0.7422, 0.2142, 0.7225, 0.2142, 0.7225, 0.2142, 0.7225, 0.2142, 0.7225, 0.2142, 0.7225, 0.2142, 0.7225, 0.2142, 0.7225, 0.2142, 0.7225, 0.1627, 0.7425, 0.1627, 0.7425, 0.1627, 0.7425, 0.1627, 0.7425, 0.1627, 0.7425, 0.1627, 0.7425, 0.1627, 0.7425, 0.1627, 0.7425, 0.1627, 0.7425, 0.1627, 0.7425, 0.1627, 0.7425, 0.1627, 0.7425, 0.1627, 0.7425, 0.1627, 0.7425, 0.1627, 0.7425, 0.1627, 0.7425, 0.1627, 0.7425, 0.1627, 0.7425, 0.1627, 0.7425, 0.1627, 0.7425, 0.1627, 0.7425, 0.1627, 0.7425, 0.1627, 0.7425, 0.1627, 0.7425, 0.1627, 0.7425, 0.1627, 0.7425, 0.1627, 0.7425, 0.1627, 0.7425, 0.2857, 0.7369, 0.2857, 0.7369, 0.2857, 0.7369, 0.1627, 0.7425, 0.1627, 0.7425, 0.1627, 0.7425, 0.1627, 0.7425, 0.1627, 0.7425, 0.1627, 0.7425, 0.1627, 0.7425, 0.1627, 0.7425, 0.1627, 0.7425, 0.1627, 0.7425, 0.1627, 0.7425, 0.1627, 0.7425, 0.1627, 0.7425, 0.1627, 0.7425, 0.1627, 0.7425, 0.1627, 0.7425, 0.1627, 0.7425, 0.1627, 0.7425, 0.1627, 0.7425, 0.1627, 0.7425, 0.1627, 0.7425, 0.1627, 0.7425, 0.1627, 0.7425, 0.1627, 0.7425, 0.1627, 0.7425, 0.1627, 0.7425, 0.1627, 0.7425, 0.1627, 0.7425, 0.1627, 0.7425, 0.1627, 0.7425, 0.1627, 0.7425, 0.1627, 0.7425, 0.1627, 0.7425, 0.1627, 0.7425, 0.1627, 0.7425, 0.1627, 0.7425, 0.1627, 0.7425, 0.1627, 0.7425, 0.1627, 0.7425, 0.1627, 0.7425, 0.1627, 0.7425, 0.1627, 0.7425, 0.1627, 0.7425, 0.1627, 0.7425, 0.1627, 0.7425, 0.1627, 0.7425, 0.1627, 0.7425, 0.1627, 0.7425, 0.1627, 0.7425, 0.1627, 0.7425, 0.1627, 0.7425, 0.1627, 0.7425, 0.1627, 0.7425, 0.1627, 0.7425, 0.1627, 0.7425, 0.1627, 0.7425, 0.1627, 0.7425, 0.1627, 0.7425, 0.1627, 0.7425, 0.1627, 0.7425, 0.1627, 0.7425, 0.1627, 0.7425, 0.1627, 0.7425, 0.1627, 0.7425, 0.1627, 0.7425, 0.1627, 0.7425, 0.1627, 0.7425, 0.1627, 0.7425, 0.1627, 0.7425, 0.1627, 0.7425, 0.1627, 0.7425, 0.1627, 0.7425, 0.1627, 0.7425, 0.1627, 0.7425, 0.1627, 0.7425, 0.1627, 0.7425, 0.1627, 0.7425, 0.1627, 0.7425, 0.1627, 0.7425, 0.1627, 0.7425, 0.1627, 0.7425, 0.1627, 0.7425, 0.1627, 0.7425, 0.1627, 0.7425, 0.1627, 0.7425, 0.1627, 0.7425, 0.1627, 0.7425, 0.1627, 0.7425, 0.1627, 0.7425, 0.1627, 0.7425, 0.1627, 0.7425, 0.1627, 0.7425, 0.1627, 0.7425, 0.1627, 0.7425, 0.1627, 0.7425, 0.1627, 0.7425, 0.1627, 0.7425, 0.1627, 0.7425, 0.1627, 0.7425, 0.1627, 0.7425, 0.1627, 0.7425, 0.1627, 0.7425, 0.1627, 0.7425, 0.1627, 0.7425, 0.1627, 0.7425, 0.1627, 0.7425, 0.1627, 0.7425, 0.1627, 0.7425, 0.1627, 0.7425, 0.1627, 0.7425, 0.3012, 0.7087, 0.3012, 0.7087, 0.3012, 0.7087, 0.3012, 0.7087, 0.3012, 0.7087, 0.3012, 0.7087, 0.3012, 0.7087, 0.3012, 0.7087, 0.3012, 0.7087, 0.3012, 0.7087, 0.3012, 0.7087, 0.3012, 0.7087, 0.3012, 0.7087, 0.3012, 0.7087, 0.3012, 0.7087, 0.3012, 0.7087, 0.1713, 0.7254, 0.1713, 0.7254, 0.1713, 0.7254, 0.1713, 0.7254, 0.1713, 0.7254, 0.1713, 0.7254, 0.1713, 0.7254, 0.1713, 0.7254, 0.1713, 0.7254, 0.1713, 0.7254, 0.1713, 0.7254, 0.1713, 0.7254, 0.1713, 0.7254, 0.1713, 0.7254, 0.1713, 0.7254, 0.1713, 0.7254, 0.1713, 0.7254, 0.1713, 0.7254, 0.1713, 0.7254, 0.1713, 0.7254, 0.1713, 0.7254, 0.1713, 0.7254, 0.1713, 0.7254, 0.1713, 0.7254, 0.1713, 0.7254, 0.1713, 0.7254, 0.1713, 0.7254, 0.1713, 0.7254, 0.1713, 0.7254, 0.1713, 0.7254, 0.1713, 0.7254, 0.1713, 0.7254, 0.1713, 0.7254, 0.1713, 0.7254, 0.1713, 0.7254, 0.1713, 0.7254, 0.1713, 0.7254, 0.1713, 0.7254, 0.1713, 0.7254, 0.1713, 0.7254, 0.1713, 0.7254, 0.1713, 0.7254, 0.1713, 0.7254, 0.1713, 0.7254, 0.1713, 0.7254, 0.1713, 0.7254, 0.1713, 0.7254, 0.1713, 0.7254, 0.1713, 0.7254, 0.1713, 0.7254, 0.1713, 0.7254, 0.1713, 0.7254, 0.1713, 0.7254, 0.1713, 0.7254, 0.1713, 0.7254, 0.1713, 0.7254, 0.1713, 0.7254, 0.1713, 0.7254, 0.1713, 0.7254, 0.1713, 0.7254, 0.1713, 0.7254, 0.1713, 0.7254, 0.1713, 0.7254, 0.1713, 0.7254, 0.1713, 0.7254, 0.1713, 0.7254, 0.1713, 0.7254, 0.1713, 0.7254, 0.1713, 0.7254, 0.1713, 0.7254, 0.1713, 0.7254, 0.1713, 0.7254, 0.1713, 0.7254, 0.1713, 0.7254, 0.1713, 0.7254, 0.1713, 0.7254, 0.1713, 0.7254, 0.1713, 0.7254, 0.1713, 0.7254, 0.1713, 0.7254, 0.1713, 0.7254, 0.1713, 0.7254, 0.1713, 0.7254, 0.1713, 0.7254, 0.1713, 0.7254, 0.1713, 0.7254, 0.1713, 0.7254, 0.1713, 0.7254, 0.1713, 0.7254, 0.1713, 0.7254, 0.1713, 0.7254, 0.1713, 0.7254, 0.1713, 0.7254, 0.1713, 0.7254, 0.1713, 0.7254, 0.1713, 0.7254, 0.1713, 0.7254, 0.1713, 0.7254, 0.1713, 0.7254, 0.1713, 0.7254, 0.1713, 0.7254, 0.1713, 0.7254, 0.1713, 0.7254, 0.1713, 0.7254, 0.1713, 0.7254, 0.1713, 0.7254, 0.1713, 0.7254, 0.1713, 0.7254, 0.1713, 0.7254, 0.1713, 0.7254, 0.1713, 0.7254, 0.1713, 0.7254, 0.1713, 0.7254, 0.1713, 0.7254, 0.1713, 0.7254, 0.1713, 0.7254, 0.1713, 0.7254, 0.1713, 0.7254, 0.1713, 0.7254, 0.1713, 0.7254, 0.1713, 0.7254, 0.1713, 0.7254, 0.1713, 0.7254, 0.1713, 0.7254, 0.1713, 0.7254, 0.1627, 0.7425, 0.1627, 0.7425, 0.1627, 0.7425, 0.1627, 0.7425, 0.1627, 0.7425, 0.1627, 0.7425, 0.1627, 0.7425, 0.1627, 0.7425, 0.1627, 0.7425, 0.1627, 0.7425, 0.1627, 0.7425, 0.1627, 0.7425, 0.1627, 0.7425, 0.1627, 0.7425, 0.1627, 0.7425, 0.1627, 0.7425, 0.1627, 0.7425, 0.1627, 0.7425, 0.1627, 0.7425, 0.1627, 0.7425, 0.1627, 0.7425, 0.1627, 0.7425, 0.1627, 0.7425, 0.1627, 0.7425, 0.1627, 0.7425, 0.1627, 0.7425, 0.1627, 0.7425, 0.1627, 0.7425, 0.1627, 0.7425, 0.1627, 0.7425, 0.1627, 0.7425, 0.1627, 0.7425, 0.1627, 0.7425, 0.1627, 0.7425, 0.1627, 0.7425, 0.1627, 0.7425, 0.1627, 0.7425, 0.1627, 0.7425, 0.1627, 0.7425, 0.1627, 0.7425, 0.1627, 0.7425, 0.1627, 0.7425, 0.1627, 0.7425, 0.1627, 0.7425, 0.1627, 0.7425, 0.1627, 0.7425, 0.1627, 0.7425, 0.1627, 0.7425, 0.1627, 0.7425, 0.1627, 0.7425, 0.1627, 0.7425, 0.1627, 0.7425, 0.1627, 0.7425, 0.1627, 0.7425, 0.1627, 0.7425, 0.1627, 0.7425, 0.1627, 0.7425, 0.1627, 0.7425, 0.1627, 0.7425, 0.1627, 0.7425, 0.1627, 0.7425, 0.1627, 0.7425, 0.1627, 0.7425, 0.1627, 0.7425, 0.1627, 0.7425, 0.1627, 0.7425, 0.1627, 0.7425, 0.1627, 0.7425, 0.1627, 0.7425, 0.1627, 0.7425, 0.1627, 0.7425, 0.1627, 0.7425, 0.1627, 0.7425, 0.1627, 0.7425, 0.1627, 0.7425, 0.1627, 0.7425, 0.1627, 0.7425, 0.1627, 0.7425, 0.1627, 0.7425, 0.1627, 0.7425, 0.1627, 0.7425])
me_body.materials.append(mat_material)
me_body.use_remesh_fix_poles = True
me_body.use_remesh_preserve_attributes = False
me_body.use_mirror_x = True
me_body.use_mirror_vertex_groups = False
me_body.update()
me_body.normals_split_custom_set([tuple(v) for v in zip(*[iter([-0.6939, 0.4955, -0.5225, -0.6964, 0.4976, -0.5172, -0.6956, 0.4995, -0.5164, -0.7252, 0.4738, -0.4996, -0.7252, 0.4738, -0.4996, -0.7252, 0.4738, -0.4996, 0.01609, -0.9996, -0.02318, 0.01609, -0.9996, -0.02318, 0.01671, -0.9996, -0.02407, 0.01671, -0.9996, -0.02407, 0.7274, -0.4998, 0.4702, 0.7274, -0.4998, 0.4702, 0.7282, -0.4998, 0.469, 0.7282, -0.4998, 0.469, 0.745, -0.5, 0.4415, 0.745, -0.5, 0.4415, 0.745, -0.5, 0.4415, 0.745, -0.5, 0.4415, 0.03617, -0.9982, -0.04741, 0.02952, -0.9988, -0.03794, 0.03639, -0.9982, -0.04774, 0.03639, -0.9982, -0.04774, -0.7068, -0.4868, -0.5133, -0.7068, -0.4868, -0.5133, -0.7068, -0.4868, -0.5133, -0.7068, -0.4868, -0.5133, 0.7453, 0.5009, 0.44, 0.7453, 0.5009, 0.44, 0.7453, 0.5009, 0.44, 0.06562, 0.9934, -0.09454, 0.06562, 0.9934, -0.09454, 0.06562, 0.9934, -0.09454, 0.06562, 0.9934, -0.09454, -0.7743, 0.1406, -0.617, -0.7743, 0.1406, -0.617, -0.7743, 0.1406, -0.617, -0.7743, 0.1406, -0.617, -0.6949, -0.4998, -0.5171, -0.6949, -0.4998, -0.5171, -0.694, -0.4998, -0.5182, -0.694, -0.4998, -0.5182, 0.727, 0.4998, 0.4708, 0.7278, 0.4998, 0.4697, 0.7289, 0.4998, 0.4679, 0.7289, 0.4998, 0.4679, -0.6945, 0.4998, -0.5176, -0.6964, 0.4976, -0.5172, -0.6933, 0.4998, -0.5193, -0.6933, 0.4998, -0.5193, 0.02245, 0.9993, -0.03031, 0.02247, 0.9993, -0.03033, 0.01818, 0.9995, -0.02619, 0.01818, 0.9995, -0.02619, 0.5247, -0.4912, -0.6953, 0.5247, -0.4912, -0.6953, 0.5247, -0.4912, -0.6953, 0.5247, -0.4912, -0.6953, 0.5247, 0.4912, -0.6953, 0.5247, 0.4912, -0.6953, 0.5247, 0.4912, -0.6953, 0.5247, 0.4912, -0.6953, 0.8293, -0.275, 0.4865, 0.8293, -0.275, 0.4865, 0.8293, -0.275, 0.4865, 0.8293, -0.275, 0.4865, 0.06562, -0.9934, -0.09454, 0.06562, -0.9934, -0.09454, 0.06562, -0.9934, -0.09454, 0.06562, -0.9934, -0.09454, -0.7743, -0.1406, -0.617, -0.7743, -0.1406, -0.617, -0.7743, -0.1406, -0.617, -0.7743, -0.1406, -0.617, 0.8293, 0.275, 0.4865, 0.8293, 0.275, 0.4865, 0.8293, 0.275, 0.4865, 0.8293, 0.275, 0.4865, 0.733, 0.4212, 0.5342, 0.733, 0.4212, 0.5342, 0.733, 0.4212, 0.5342, 0.733, 0.4212, 0.5342, -0.7693, -0.306, -0.5608, -0.7693, -0.306, -0.5608, -0.7693, -0.306, -0.5608, -0.7693, -0.306, -0.5608, 0.733, -0.4212, 0.5342, 0.733, -0.4212, 0.5342, 0.733, -0.4212, 0.5342, 0.733, -0.4212, 0.5342, -0.7693, 0.306, -0.5608, -0.7693, 0.306, -0.5608, -0.7693, 0.306, -0.5608, -0.7693, 0.306, -0.5608, -0.02929, 0.9987, 0.0422, -0.02929, 0.9987, 0.0422, -0.02929, 0.9987, 0.0422, -0.02929, 0.9987, 0.0422, 0.2398, -0.8743, -0.422, 0.2398, -0.8743, -0.422, 0.2398, -0.8743, -0.422, 0.2398, -0.8743, -0.422, 0.5498, -0.1566, -0.8205, 0.5498, -0.1566, -0.8205, 0.5498, -0.1566, -0.8205, 0.5498, -0.1566, -0.8205, -0.8101, -0.228, -0.5402, -0.8101, -0.228, -0.5402, -0.8101, -0.228, -0.5402, -0.8101, -0.228, -0.5402, -0.4398, -0.6157, 0.6539, -0.4398, -0.6157, 0.6539, -0.4398, -0.6157, 0.6539, -0.4398, -0.6157, 0.6539, -0.02929, -0.9987, 0.0422, -0.02929, -0.9987, 0.0422, -0.02929, -0.9987, 0.0422, -0.02929, -0.9987, 0.0422, -0.02929, 0.9987, 0.0422, -0.02929, 0.9987, 0.0422, -0.02929, 0.9987, 0.0422, -0.02929, 0.9987, 0.0422, -0.722, 0.4553, -0.521, -0.722, 0.4553, -0.521, -0.722, 0.4553, -0.521, -0.722, 0.4553, -0.521, 0.7075, -0.4807, 0.518, 0.7075, -0.4807, 0.518, 0.7075, -0.4807, 0.518, 0.7075, -0.4807, 0.518, 0.7741, -0.3681, 0.5151, 0.7741, -0.3681, 0.5151, 0.7741, -0.3681, 0.5151, 0.7741, -0.3681, 0.5151, -0.722, -0.4553, -0.521, -0.722, -0.4553, -0.521, -0.722, -0.4553, -0.521, -0.722, -0.4553, -0.521, 0.7075, 0.4807, 0.518, 0.7075, 0.4807, 0.518, 0.7075, 0.4807, 0.518, 0.7075, 0.4807, 0.518, 0.1384, -0.9643, 0.2256, 0.1384, -0.9643, 0.2256, 0.1384, -0.9643, 0.2256, -0.8112, -0.2686, 0.5194, -0.8112, -0.2686, 0.5194, -0.8112, -0.2686, 0.5194, -0.8112, -0.2686, 0.5194, 0.8156, -0.27, 0.5117, 0.8156, -0.27, 0.5117, 0.8156, -0.27, 0.5117, 0.8156, -0.27, 0.5117, 0.8678, -0.4961, 0.02716, 0.8678, -0.4961, 0.02716, 0.8678, -0.4961, 0.02716, 0.8678, -0.4961, 0.02716, 0.8693, 0.4931, 0.03283, 0.8693, 0.4931, 0.03283, 0.8693, 0.4931, 0.03283, -0.8768, 0.476, -0.06843, -0.8768, 0.476, -0.06843, -0.8768, 0.476, -0.06843, -0.8656, 0.491, -0.09857, -0.8656, 0.491, -0.09857, -0.8656, 0.491, -0.09857, -0.8635, -0.4936, -0.1039, -0.8635, -0.4936, -0.1039, -0.8635, -0.4936, -0.1039, -0.8635, -0.4936, -0.1039, -2.076e-08, -0.9984, -0.05581, -2.076e-08, -0.9984, -0.05581, -2.076e-08, -0.9984, -0.05581, -2.076e-08, -0.9984, -0.05581, 0.9003, -0.4335, 0.03809, 0.9003, -0.4335, 0.03809, 0.9003, -0.4335, 0.03809, 0.9003, -0.4335, 0.03809, 0.8635, 0.4976, 0.08295, 0.8639, 0.498, 0.07499, 0.864, 0.498, 0.07487, 0.864, 0.498, 0.07487, 1.212e-07, 0.9988, 0.04979, 1.212e-07, 0.9988, 0.04979, 1.212e-07, 0.9988, 0.04979, 1.212e-07, 0.9988, 0.04979, -0.8661, 0.4992, -0.02718, -0.8663, 0.4992, -0.01973, -0.8661, 0.4992, -0.0275, -0.8661, 0.4992, -0.0275, -0.8982, -0.4341, -0.06873, -0.8982, -0.4341, -0.06873, -0.8982, -0.4341, -0.06873, -0.8982, -0.4341, -0.06873, -8.95e-08, -0.9999, -0.01302, -1.866e-07, -0.9999, -0.01055, 3.524e-08, -1.0, 0.001671, 7.247e-09, -0.9999, -0.01024, 0.8917, -0.4509, 0.04015, 0.8917, -0.4509, 0.04015, 0.8917, -0.4509, 0.04015, 0.8917, -0.4509, 0.04015, 0.8662, 0.4997, 0.000209, 0.8662, 0.4997, 0.0002083, 0.8661, 0.4998, 0.0001995, 0.8661, 0.4998, 0.0001995, 1.951e-07, 0.9979, -0.06528, 1.912e-07, 0.9979, -0.06528, 1.289e-07, 0.9979, -0.06528, 1.289e-07, 0.9979, -0.06528, -0.8632, 0.4979, -0.08343, -0.8632, 0.4979, -0.08343, -0.8631, 0.4981, -0.08343, -0.8631, 0.4981, -0.08343, -0.8911, -0.4515, -0.04605, -0.8911, -0.4515, -0.04605, -0.8911, -0.4515, -0.04605, -0.8911, -0.4515, -0.04605, -5.946e-10, -1.0, 0.001905, -5.59e-10, -1.0, 0.001905, -1.161e-09, -1.0, 0.001905, -1.161e-09, -1.0, 0.001905, -2.519e-07, -0.939, 0.3439, -2.519e-07, -0.939, 0.3439, -2.519e-07, -0.939, 0.3439, -0.1383, -0.964, 0.2272, -0.1383, -0.964, 0.2272, -0.1383, -0.964, 0.2272, 0.9967, -0.0802, 0.009287, 0.9967, -0.0802, 0.009287, 0.9967, -0.0802, 0.009287, 0.9967, -0.0802, 0.009287, 0.8912, -0.3214, 0.3201, 0.8912, -0.3214, 0.3201, 0.8912, -0.3214, 0.3201, 0.8912, -0.3214, 0.3201, 0.2303, -0.3758, 0.8976, 0.2303, -0.3758, 0.8976, 0.2303, -0.3758, 0.8976, 0.2303, -0.3758, 0.8976, -0.9967, -0.0802, 0.009604, -0.9967, -0.0802, 0.009604, -0.9967, -0.0802, 0.009604, -0.9967, -0.0802, 0.009604, -0.8752, 0.479, 0.06826, -0.8752, 0.479, 0.06826, -0.8752, 0.479, 0.06826, -0.8752, 0.479, 0.06826, 0.0004463, 0.9886, 0.1502, 0.0004463, 0.9886, 0.1502, 0.0004463, 0.9886, 0.1502, 0.0004463, 0.9886, 0.1502, 0.3919, -0.6019, 0.6958, 0.3919, -0.6019, 0.6958, 0.3919, -0.6019, 0.6958, 0.3919, -0.6019, 0.6958, -0.337, -0.6215, 0.7072, -0.337, -0.6215, 0.7072, -0.337, -0.6215, 0.7072, -0.337, -0.6215, 0.7072, -0.2102, -0.3573, 0.91, -0.2102, -0.3573, 0.91, -0.2102, -0.3573, 0.91, -0.2102, -0.3573, 0.91, -1.165e-08, -5.249e-10, -1.0, -1.323e-08, -6.257e-10, -1.0, -1.489e-08, -4.502e-12, -1.0, -1.208e-08, 2.492e-10, -1.0, -0.9387, -0.2695, -0.2151, -0.9387, -0.2695, -0.2151, -0.9387, -0.2695, -0.2151, -0.9387, -0.2695, -0.2151, -1.01e-08, -4.421e-10, -1.0, -1.165e-08, -5.249e-10, -1.0, -1.208e-08, 2.492e-10, -1.0, -9.475e-09, 4.848e-10, -1.0, -1.16e-08, 5.534e-10, -1.0, -1.031e-08, 8.24e-10, -1.0, -1.165e-08, -5.249e-10, -1.0, -1.01e-08, -4.421e-10, -1.0, -0.9633, 0.1121, -0.2439, -0.9633, 0.1121, -0.2439, -0.9633, 0.1121, -0.2439, -0.9633, 0.1121, -0.2439, -1.031e-08, 8.24e-10, -1.0, -1.168e-08, 5.96e-10, -1.0, -1.323e-08, -6.257e-10, -1.0, -1.165e-08, -5.249e-10, -1.0, -0.09872, -0.3701, 0.9237, -0.09872, -0.3701, 0.9237, -0.09872, -0.3701, 0.9237, -0.09872, -0.3701, 0.9237, 0.09586, -0.3693, 0.9243, 0.09586, -0.3693, 0.9243, 0.09586, -0.3693, 0.9243, 0.09586, -0.3693, 0.9243, 0.9947, 0.0729, 0.07187, 0.9947, 0.0729, 0.07187, 0.9947, 0.0729, 0.07187, 0.9947, 0.0729, 0.07187, 0.001096, 0.9415, 0.337, 0.001096, 0.9415, 0.337, 0.001096, 0.9415, 0.337, 0.001096, 0.9415, 0.337, -0.8335, 0.476, 0.2807, -0.8335, 0.476, 0.2807, -0.8335, 0.476, 0.2807, -0.8335, 0.476, 0.2807, 0.8365, 0.4613, 0.2959, 0.8365, 0.4613, 0.2959, 0.8365, 0.4613, 0.2959, 0.8365, 0.4613, 0.2959, 0.889, 0.4534, 0.06441, 0.889, 0.4534, 0.06441, 0.889, 0.4534, 0.06441, 0.889, 0.4534, 0.06441, -1.075e-08, 5.986e-10, -1.0, -5.445e-09, 1.158e-09, -1.0, -1.209e-08, 1.78e-09, -1.0, -1.031e-08, 8.24e-10, -1.0, -1.16e-08, 5.534e-10, -1.0, -1.209e-08, 1.78e-09, -1.0, -9.087e-09, 1.749e-09, -1.0, -1.168e-08, 5.96e-10, -1.0, -1.209e-08, 1.78e-09, -1.0, -1.16e-08, 5.534e-10, -1.0, -1.845e-08, 8.515e-10, -1.0, -1.209e-08, 1.78e-09, -1.0, -1.168e-08, 5.96e-10, -1.0, -1.031e-08, 8.24e-10, -1.0, -1.209e-08, 1.78e-09, -1.0, -1.845e-08, 8.515e-10, -1.0, -1.075e-08, 5.986e-10, -1.0, -1.209e-08, 1.78e-09, -1.0, -5.445e-09, 1.158e-09, -1.0, -9.087e-09, 1.749e-09, -1.0, -1.209e-08, 1.78e-09, -1.0, 0.8664, 0.4681, 0.174, 0.8883, 0.4505, 0.08953, 0.7659, 0.4974, 0.4074, 0.7659, 0.4974, 0.4074, -0.4396, -0.4183, -0.7948, -0.497, -0.4368, -0.7498, -0.7181, -0.4886, -0.4956, -0.7181, -0.4886, -0.4956, 0.2756, -0.8835, -0.3788, 0.1776, -0.9536, -0.243, 0.02952, -0.9988, -0.03794, 0.03617, -0.9982, -0.04741, 0.8883, -0.4505, 0.08954, 0.8664, -0.4681, 0.174, 0.7659, -0.4974, 0.4074, 0.7659, -0.4974, 0.4074, -0.497, 0.4368, -0.7498, -0.4397, 0.4183, -0.7948, -0.7181, 0.4886, -0.4956, -0.7181, 0.4886, -0.4956, 0.1776, 0.9536, -0.243, 0.2755, 0.8835, -0.3789, 0.02672, 0.999, -0.03445, 0.02796, 0.999, -0.03599, -0.9062, 0.3855, -0.1736, -0.9062, 0.3855, -0.1736, -0.9062, 0.3855, -0.1736, -0.9062, 0.3855, -0.1736, -0.6945, 0.4998, -0.5176, -0.6956, 0.4995, -0.5164, -0.6964, 0.4976, -0.5172, 0.7267, 0.4998, 0.4713, 0.7278, 0.4998, 0.4697, 0.727, 0.4998, 0.4708, -0.6957, -0.4998, -0.5159, -0.6957, -0.4998, -0.5159, -0.6949, -0.4998, -0.5171, -0.6949, -0.4998, -0.5171, 0.7267, -0.4998, 0.4713, 0.7267, -0.4998, 0.4713, 0.7274, -0.4998, 0.4702, 0.7274, -0.4998, 0.4702, 0.01548, -0.9996, -0.0223, 0.01548, -0.9996, -0.0223, 0.01609, -0.9996, -0.02318, 0.01609, -0.9996, -0.02318, 0.0, 0.9833, -0.1819, 0.0, 0.9833, -0.1819, 0.0, 0.9833, -0.1819, 0.0, 0.9833, -0.1819, 0.02672, 0.999, -0.03445, 0.02247, 0.9993, -0.03033, 0.02245, 0.9993, -0.03031, 0.02796, 0.999, -0.03599, 0.0, -0.9907, -0.136, 0.0, -0.9907, -0.136, 0.0, -0.9907, -0.136, 0.0, -0.9907, -0.136, -0.8702, -0.4655, -0.1612, -0.8702, -0.4655, -0.1612, -0.8702, -0.4655, -0.1612, -0.8702, -0.4655, -0.1612, 0.7408, 0.4886, 0.461, 0.7408, 0.4886, 0.461, 0.7408, 0.4886, 0.461, 0.9201, 0.3914, -0.01572, 0.9201, 0.3914, -0.01572, 0.9201, 0.3914, -0.01572, 0.9201, 0.3914, -0.01572, 0.8817, -0.4717, -0.009481, 0.8817, -0.4717, -0.009481, 0.8817, -0.4717, -0.009481, 0.8817, -0.4717, -0.009481, -1.106e-07, -0.9999, -0.01581, -1.106e-07, -0.9999, -0.01581, -1.866e-07, -0.9999, -0.01055, -8.95e-08, -0.9999, -0.01302, -0.8691, -0.4861, -0.0914, -0.8691, -0.4861, -0.0914, -0.8691, -0.4861, -0.0914, -0.8691, -0.4861, -0.0914, -0.8661, 0.4992, -0.02718, -0.8663, 0.4992, -0.01768, -0.8663, 0.4992, -0.01973, 0.8633, 0.4975, 0.08501, 0.8639, 0.498, 0.07499, 0.8635, 0.4976, 0.08295, 0.8727, -0.4881, 0.01197, 0.8727, -0.4881, 0.01197, 0.8727, -0.4881, 0.01197, 0.8727, -0.4881, 0.01197, 0.0, 1.0, 0.008489, 0.0, 1.0, 0.008489, 0.0, 1.0, 0.008489, 0.0, 1.0, 0.008489, 0.8739, 0.4834, 0.05115, 0.8739, 0.4834, 0.05115, 0.8739, 0.4834, 0.05115, 0.4427, 0.8903, 0.1065, 0.4442, 0.8957, -0.01916, 0.4442, 0.8957, -0.01916, 0.09579, 0.1987, 0.9754, 0.1348, -0.009083, 0.9908, 1.0, -0.0006622, 0.007287, 1.0, -0.0006622, 0.007287, 0.02788, -0.02257, 0.9994, 0.4431, -0.8955, 0.04311, 0.4431, -0.8955, 0.04311, 0.4431, -0.8955, 0.04311, 0.4431, -0.8955, 0.04311, 0.3907, -0.9172, 0.07834, 0.3907, -0.9172, 0.07834, 0.3907, -0.9172, 0.07834, 0.3907, -0.9172, 0.07834, 0.3788, -0.9214, -0.08629, 0.3788, -0.9214, -0.08629, 0.3788, -0.9214, -0.08629, 0.3788, -0.9214, -0.08629, 0.3809, -0.9246, 0.002795, 0.3809, -0.9246, 0.002795, 0.3809, -0.9246, 0.002795, 0.6761, -0.7354, -0.04621, 0.6761, -0.7354, -0.04621, 0.6761, -0.7354, -0.04621, 0.6761, -0.7354, -0.04621, 0.3627, -0.9319, -0.007248, 0.3627, -0.9319, -0.007248, 0.3627, -0.9319, -0.007248, 0.3627, -0.9319, -0.007248, 0.5789, -0.8153, 0.01713, 0.5789, -0.8153, 0.01713, 0.5789, -0.8153, 0.01713, 0.5789, -0.8153, 0.01713, 0.5899, -0.8055, 0.05705, 0.5896, -0.8056, 0.05758, 0.5857, -0.8077, 0.06693, 0.5857, -0.8077, 0.06693, 0.3908, -0.9151, -0.09917, 0.3908, -0.9151, -0.09917, 0.3908, -0.9151, -0.09917, 0.3908, -0.9151, -0.09917, 0.2766, -0.9552, -0.1053, 0.2766, -0.9552, -0.1053, 0.2766, -0.9552, -0.1053, 0.2766, -0.9552, -0.1053, 0.607, -0.7716, -0.1903, 0.607, -0.7716, -0.1903, 0.607, -0.7716, -0.1903, 0.607, -0.7716, -0.1903, 0.9671, -0.2509, -0.04178, 0.9671, -0.2509, -0.04178, 0.9671, -0.2509, -0.04178, 0.9671, -0.2509, -0.04178, 0.964, -0.2655, 0.01376, 0.964, -0.2655, 0.01376, 0.964, -0.2655, 0.01376, 0.964, -0.2655, 0.01376, 0.9736, -0.2275, -0.02076, 0.9736, -0.2275, -0.02076, 0.9736, -0.2275, -0.02076, 0.9372, -0.1396, -0.3197, 0.9372, -0.1396, -0.3197, 0.9372, -0.1396, -0.3197, 0.9372, -0.1396, -0.3197, 0.6792, -0.7189, -0.1478, 0.6792, -0.7189, -0.1478, 0.6792, -0.7189, -0.1478, 0.6792, -0.7189, -0.1478, 0.6568, -0.7455, -0.1134, 0.6555, -0.7483, -0.1018, 0.6555, -0.7483, -0.1018, 0.6557, -0.7479, -0.1037, 0.7355, -0.6489, -0.1947, 0.7355, -0.6491, -0.1942, 0.7355, -0.6502, -0.1904, 0.7355, -0.6489, -0.1947, 0.6872, -0.7081, -0.1623, 0.6872, -0.7081, -0.1623, 0.6872, -0.7081, -0.1623, 0.6872, -0.7081, -0.1623, 0.1622, -0.9253, 0.3428, 0.1622, -0.9253, 0.3428, 0.1622, -0.9253, 0.3428, 0.1622, -0.9253, 0.3428, 0.3594, -0.8826, 0.303, 0.3594, -0.8826, 0.303, 0.3594, -0.8826, 0.303, 0.3594, -0.8826, 0.303, 0.7418, -0.6589, 0.1252, 0.7418, -0.6589, 0.1252, 0.7418, -0.6589, 0.1252, 0.9329, 0.06395, -0.3545, 0.9329, 0.06395, -0.3545, 0.9329, 0.06395, -0.3545, 0.6408, 0.6168, -0.4571, 0.6408, 0.6168, -0.4571, 0.6408, 0.6168, -0.4571, 0.6408, 0.6168, -0.4571, 0.3193, 0.2279, 0.9198, 0.3193, 0.2279, 0.9198, 0.3193, 0.2279, 0.9198, 0.3193, 0.2279, 0.9198, 0.1673, 0.1486, -0.9746, 0.1673, 0.1486, -0.9746, 0.1673, 0.1486, -0.9746, 0.1673, 0.1486, -0.9746, 0.7168, 0.6973, -0.007499, 0.7168, 0.6973, -0.007499, 0.7168, 0.6973, -0.007499, 0.7168, 0.6973, -0.007499, -0.5678, -0.08417, 0.8188, -0.5678, -0.08417, 0.8188, -0.5678, -0.08417, 0.8188, -0.5678, -0.08417, 0.8188, -0.2777, -0.1157, -0.9537, -0.2777, -0.1157, -0.9537, -0.2777, -0.1157, -0.9537, -0.2777, -0.1157, -0.9537, -0.7871, 0.5831, 0.2013, -0.7871, 0.5831, 0.2013, -0.7871, 0.5831, 0.2013, -0.6784, 0.7126, 0.1787, -0.6784, 0.7126, 0.1787, -0.6784, 0.7126, 0.1787, -0.6784, 0.7126, 0.1787, -0.7467, 0.6501, 0.1406, -0.7467, 0.6501, 0.1406, -0.7467, 0.6501, 0.1406, -0.7393, 0.6571, 0.1472, -0.7393, 0.6571, 0.1472, -0.7393, 0.6571, 0.1472, -0.7258, 0.662, 0.1868, -0.7258, 0.662, 0.1868, -0.7258, 0.662, 0.1868, -0.7258, 0.662, 0.1868, 0.4178, -0.3674, -0.8309, 0.4178, -0.3674, -0.8309, 0.4178, -0.3674, -0.8309, 0.4178, -0.3674, -0.8309, 0.1947, -0.5014, -0.8431, 0.1947, -0.5014, -0.8431, 0.1947, -0.5014, -0.8431, 0.1947, -0.5014, -0.8431, 0.5258, -0.265, -0.8083, 0.5258, -0.265, -0.8083, 0.5258, -0.265, -0.8083, 0.5258, -0.265, -0.8083, 0.1185, 0.2135, -0.9697, 0.1185, 0.2135, -0.9697, 0.1185, 0.2135, -0.9697, 0.1185, 0.2135, -0.9697, 0.07009, 0.2448, -0.967, 0.07009, 0.2448, -0.967, 0.07009, 0.2448, -0.967, 0.2592, 0.2123, -0.9422, 0.2592, 0.2123, -0.9422, 0.2592, 0.2123, -0.9422, 0.1147, 0.2496, -0.9615, 0.1147, 0.2496, -0.9615, 0.1147, 0.2496, -0.9615, 0.09742, 0.2996, -0.9491, 0.09742, 0.2996, -0.9491, 0.09742, 0.2996, -0.9491, 0.09742, 0.2996, -0.9491, 0.2066, 0.1831, -0.9611, 0.2066, 0.1831, -0.9611, 0.2066, 0.1831, -0.9611, 0.223, 0.111, -0.9685, 0.223, 0.111, -0.9685, 0.223, 0.111, -0.9685, 0.7769, -0.07055, -0.6257, 0.7769, -0.07055, -0.6257, 0.7769, -0.07055, -0.6257, 0.2343, 0.1908, -0.9533, 0.2343, 0.1908, -0.9533, 0.2343, 0.1908, -0.9533, 0.2367, 0.1769, -0.9554, 0.2367, 0.1769, -0.9554, 0.2367, 0.1769, -0.9554, 0.3662, -0.9055, 0.2145, 0.3662, -0.9055, 0.2145, 0.3662, -0.9055, 0.2145, 0.3662, -0.9055, 0.2145, 0.744, -0.6361, 0.2045, 0.744, -0.6361, 0.2045, 0.744, -0.6361, 0.2045, 0.2429, -0.3511, -0.9043, 0.2429, -0.3511, -0.9043, 0.2429, -0.3511, -0.9043, 0.2429, -0.3511, -0.9043, 0.3121, -0.9253, -0.2154, 0.3121, -0.9253, -0.2154, 0.3121, -0.9253, -0.2154, 0.3121, -0.9253, -0.2154, 0.2222, -0.9736, -0.05293, 0.2222, -0.9736, -0.05293, 0.2222, -0.9736, -0.05293, 0.2222, -0.9736, -0.05293, 0.3781, -0.9257, -0.01056, 0.3781, -0.9257, -0.01056, 0.3781, -0.9257, -0.01056, 0.3781, -0.9257, -0.01056, 0.9329, -0.3572, -0.04457, 0.9329, -0.3572, -0.04457, 0.9329, -0.3572, -0.04457, 0.9329, -0.3572, -0.04457, 0.8484, -0.314, 0.4261, 0.8484, -0.314, 0.4261, 0.8484, -0.314, 0.4261, 0.2571, -0.7152, 0.6499, 0.2571, -0.7152, 0.6499, 0.2571, -0.7152, 0.6499, 0.2571, -0.7152, 0.6499, 0.6025, -0.7946, -0.0748, 0.6025, -0.7946, -0.0748, 0.6025, -0.7946, -0.0748, 0.574, -0.8188, 0.006252, 0.574, -0.8188, 0.006252, 0.574, -0.8188, 0.006252, 0.5901, -0.8053, 0.05642, 0.5896, -0.8056, 0.05758, 0.5899, -0.8055, 0.05705, 0.3783, -0.92, -0.1023, 0.3783, -0.92, -0.1023, 0.3783, -0.92, -0.1023, 0.4397, -0.898, 0.01645, 0.4397, -0.898, 0.01645, 0.4397, -0.898, 0.01645, 0.4065, -0.9104, 0.07655, 0.4065, -0.9104, 0.07655, 0.4065, -0.9104, 0.07655, 0.9434, -0.008669, -0.3316, 0.9434, -0.008669, -0.3316, 0.9434, -0.008669, -0.3316, 0.0166, 0.5494, -0.8354, 0.0166, 0.5494, -0.8354, 0.0166, 0.5494, -0.8354, 0.0166, 0.5494, -0.8354, 0.9488, -0.2852, -0.136, 0.9488, -0.2852, -0.136, 0.9488, -0.2852, -0.136, 0.9024, -0.2715, 0.3347, 0.9024, -0.2715, 0.3347, 0.9024, -0.2715, 0.3347, 0.9433, -0.2858, -0.1687, 0.9433, -0.2858, -0.1687, 0.9433, -0.2858, -0.1687, 0.9775, -0.1852, -0.1007, 0.9775, -0.1852, -0.1007, 0.9775, -0.1852, -0.1007, 0.666, -0.7392, -0.1002, 0.666, -0.7392, -0.1002, 0.666, -0.7392, -0.1002, 0.666, -0.7392, -0.1002, 0.6704, -0.7324, -0.1191, 0.6704, -0.7324, -0.1191, 0.6704, -0.7324, -0.1191, 0.6704, -0.7324, -0.1191, 0.7022, -0.6858, -0.1913, 0.7022, -0.6858, -0.1913, 0.7022, -0.6858, -0.1913, 0.7022, -0.6858, -0.1913, 0.6568, -0.7455, -0.1134, 0.6557, -0.7479, -0.1037, 0.6569, -0.7454, -0.1136, 0.6569, -0.7454, -0.1136, 0.703, -0.6737, -0.2278, 0.703, -0.6737, -0.2278, 0.703, -0.6737, -0.2278, 0.703, -0.6737, -0.2278, 0.7201, -0.6665, -0.1932, 0.7201, -0.6665, -0.1932, 0.7201, -0.6665, -0.1932, 0.7201, -0.6665, -0.1932, 0.7355, -0.6502, -0.1904, 0.7355, -0.6491, -0.1942, 0.7355, -0.6503, -0.1903, 0.7355, -0.6503, -0.1903, 0.6458, -0.7565, -0.1029, 0.6458, -0.7565, -0.1029, 0.6458, -0.7565, -0.1029, 0.6458, -0.7565, -0.1029, 7.247e-09, -0.9999, -0.01024, 3.524e-08, -1.0, 0.001671, -5.59e-10, -1.0, 0.001905, -5.946e-10, -1.0, 0.001905, -0.9137, -0.4035, -0.04868, -0.9137, -0.4035, -0.04868, -0.9051, -0.4224, -0.04767, -0.9051, -0.4224, -0.04767, -0.8633, 0.4978, -0.08343, -0.8633, 0.4978, -0.08343, -0.8632, 0.4979, -0.08343, -0.8632, 0.4979, -0.08343, 2.565e-07, 0.9979, -0.06528, 2.565e-07, 0.9979, -0.06528, 1.912e-07, 0.9979, -0.06528, 1.951e-07, 0.9979, -0.06528, 0.8663, 0.4996, 0.0002177, 0.8663, 0.4996, 0.0002177, 0.8662, 0.4997, 0.0002083, 0.8662, 0.4997, 0.000209, 0.9149, -0.4018, 0.03971, 0.9149, -0.4018, 0.03971, 0.9061, -0.4212, 0.0399, 0.9061, -0.4212, 0.0399, 0.885, 0.3663, -0.2873, 0.885, 0.3663, -0.2873, 0.885, 0.3663, -0.2873, 0.885, 0.3663, -0.2873, 0.9649, 0.107, -0.2397, 0.9649, 0.107, -0.2397, 0.9649, 0.107, -0.2397, 0.9649, 0.107, -0.2397, -0.9944, 0.07661, 0.07236, -0.9944, 0.07661, 0.07236, -0.9944, 0.07661, 0.07236, -0.9944, 0.07661, 0.07236, -0.8851, -0.3363, 0.3217, -0.8851, -0.3363, 0.3217, -0.8851, -0.3363, 0.3217, -0.8851, -0.3363, 0.3217, -0.4084, -0.8993, -0.1564, -0.4084, -0.8993, -0.1564, -0.4084, -0.8993, -0.1564, -0.4084, -0.8993, -0.1564, 0.4841, -0.8621, -0.1498, 0.4841, -0.8621, -0.1498, 0.4841, -0.8621, -0.1498, 0.4841, -0.8621, -0.1498, 0.0, 0.9989, -0.04765, 0.0, 0.9989, -0.04765, 0.0, 0.9989, -0.04765, 0.0, 0.9989, -0.04765, -0.8742, 0.3892, -0.2903, -0.8742, 0.3892, -0.2903, -0.8742, 0.3892, -0.2903, -0.8742, 0.3892, -0.2903, -0.9643, -0.02187, -0.2638, -0.9643, -0.02187, -0.2638, -0.9643, -0.02187, -0.2638, -0.9643, -0.02187, -0.2638, 0.9445, -0.2445, -0.2192, 0.9445, -0.2445, -0.2192, 0.9445, -0.2445, -0.2192, 0.9445, -0.2445, -0.2192, 0.966, -0.02191, -0.2575, 0.966, -0.02191, -0.2575, 0.966, -0.02191, -0.2575, 0.966, -0.02191, -0.2575, 0.9242, 0.3507, -0.1511, 0.9242, 0.3507, -0.1511, 0.9242, 0.3507, -0.1511, 0.9242, 0.3507, -0.1511, 0.4782, 0.6752, -0.5616, 0.4782, 0.6752, -0.5616, 0.4782, 0.6752, -0.5616, 0.4782, 0.6752, -0.5616, 0.205, 0.4317, -0.8784, 0.205, 0.4317, -0.8784, 0.205, 0.4317, -0.8784, 0.205, 0.4317, -0.8784, 0.2406, 0.9678, -0.07373, 0.2406, 0.9678, -0.07373, 0.2406, 0.9678, -0.07373, 0.2406, 0.9678, -0.07373, 0.3618, -0.8957, 0.2585, 0.3618, -0.8957, 0.2585, 0.3618, -0.8957, 0.2585, 0.3618, -0.8957, 0.2585, 0.9019, 0.3994, 0.1642, 0.9019, 0.3994, 0.1642, 0.9019, 0.3994, 0.1642, 0.9019, 0.3994, 0.1642, 0.2874, 0.9552, -0.07082, 0.2874, 0.9552, -0.07082, 0.2874, 0.9552, -0.07082, 0.2874, 0.9552, -0.07082, 0.9289, -0.2894, 0.231, 0.9289, -0.2894, 0.231, 0.9289, -0.2894, 0.231, 0.9289, -0.2894, 0.231, 0.1952, -0.9174, 0.3468, 0.1952, -0.9174, 0.3468, 0.1952, -0.9174, 0.3468, 0.1952, -0.9174, 0.3468, -0.03942, -0.3589, 0.9325, -0.05684, -0.3901, 0.919, 0.2479, -0.4947, 0.8329, 0.1531, 0.9877, -0.03283, 0.1531, 0.9877, -0.03283, 0.1531, 0.9877, -0.03283, 0.1531, 0.9877, -0.03283, 0.2138, 0.4271, 0.8786, 0.2138, 0.4271, 0.8786, 0.2138, 0.4271, 0.8786, 0.3466, -0.9228, 0.1684, 0.3466, -0.9228, 0.1684, 0.3466, -0.9228, 0.1684, 0.3466, -0.9228, 0.1684, 0.3074, 0.9453, 0.1088, 0.3074, 0.9453, 0.1088, 0.3074, 0.9453, 0.1088, 0.3074, 0.9453, 0.1088, 0.3846, -0.9211, 0.06022, 0.3846, -0.9211, 0.06022, 0.3846, -0.9211, 0.06022, 0.3846, -0.9211, 0.06022, 0.2605, -0.4353, -0.8618, 0.2605, -0.4353, -0.8618, 0.2605, -0.4353, -0.8618, 0.2605, -0.4353, -0.8618, 0.3161, -0.5279, 0.7883, 0.3161, -0.5279, 0.7883, 0.3161, -0.5279, 0.7883, 0.3161, -0.5279, 0.7883, 0.4149, 0.4756, 0.7757, 0.4149, 0.4756, 0.7757, 0.4149, 0.4756, 0.7757, 0.4149, 0.4756, 0.7757, 0.1346, 0.6789, 0.7218, 0.1346, 0.6789, 0.7218, -0.001566, 0.02174, 0.9998, 0.09579, 0.1987, 0.9754, 0.04989, -0.5004, 0.8644, 0.04989, -0.5004, 0.8644, 0.04989, -0.5004, 0.8644, 0.6503, 0.5116, 0.5616, 0.6503, 0.5116, 0.5616, 0.6503, 0.5116, 0.5616, 0.6503, 0.5116, 0.5616, -0.6995, -0.2775, -0.6586, -0.6995, -0.2775, -0.6586, -0.6995, -0.2775, -0.6586, -0.6995, -0.2775, -0.6586, 0.1576, -0.9868, -0.03697, 0.1576, -0.9868, -0.03697, 0.1576, -0.9868, -0.03697, 0.1576, -0.9868, -0.03697, 0.6533, -0.5116, 0.5581, 0.6533, -0.5116, 0.5581, 0.6533, -0.5116, 0.5581, 0.6533, -0.5116, 0.5581, -0.6479, 0.2759, -0.7101, -0.6479, 0.2759, -0.7101, -0.6479, 0.2759, -0.7101, -0.6479, 0.2759, -0.7101, 0.1602, 0.9863, -0.03962, 0.1602, 0.9863, -0.03962, 0.1602, 0.9863, -0.03962, 0.1602, 0.9863, -0.03962, 0.04141, -0.9977, -0.05275, 0.04141, -0.9977, -0.05275, 0.04141, -0.9977, -0.05275, 0.04141, -0.9977, -0.05275, -0.7352, -0.477, -0.4816, -0.7352, -0.477, -0.4816, -0.7352, -0.477, -0.4816, -0.7352, -0.477, -0.4816, 0.7279, 0.5035, 0.4655, 0.7279, 0.5035, 0.4655, 0.7279, 0.5035, 0.4655, 0.7279, 0.5035, 0.4655, 0.7279, -0.5035, 0.4655, 0.7279, -0.5035, 0.4655, 0.7279, -0.5035, 0.4655, 0.7279, -0.5035, 0.4655, 0.04141, 0.9977, -0.05275, 0.04141, 0.9977, -0.05275, 0.04141, 0.9977, -0.05275, 0.04141, 0.9977, -0.05275, -0.7428, 0.4735, -0.4732, -0.7428, 0.4735, -0.4732, -0.7428, 0.4735, -0.4732, -0.7428, 0.4735, -0.4732, 0.9501, -0.3119, -0.004768, 0.9501, -0.3119, -0.004768, 0.9501, -0.3119, -0.004768, 0.9501, -0.3119, -0.004768, 0.9058, 0.413, -0.09457, 0.9058, 0.413, -0.09457, 0.9058, 0.413, -0.09457, 0.9058, 0.413, -0.09457, 0.4086, 0.9072, 0.09996, 0.2586, 0.7572, -0.5998, 0.2587, 0.7572, -0.5998, 0.6644, 0.6893, 0.2888, 0.7192, -0.2943, -0.6294, 0.7192, -0.2943, -0.6294, 0.7192, -0.2943, -0.6294, 0.7192, -0.2943, -0.6294, 0.6387, 0.308, -0.7051, 0.6387, 0.308, -0.7051, 0.6387, 0.308, -0.7051, 0.6387, 0.308, -0.7051, 0.2757, -0.7511, -0.5999, 0.2757, -0.7511, -0.5999, 0.2757, -0.7511, -0.5999, 0.2757, -0.7511, -0.5999, 0.3229, 0.9378, 0.1277, 0.4086, 0.9072, 0.09996, 0.6644, 0.6893, 0.2888, 0.3335, 0.9111, 0.2424, 0.3335, 0.9111, 0.2424, 0.6644, 0.6893, 0.2888, 0.8853, 0.4484, 0.1231, 0.8853, 0.4484, 0.1231, 0.8866, -0.4504, 0.1054, 0.8866, -0.4504, 0.1054, 0.8866, -0.4504, 0.1054, 0.8866, -0.4504, 0.1054, 0.3242, -0.9417, 0.09046, 0.3242, -0.9417, 0.09046, 0.3242, -0.9417, 0.09046, 0.3242, -0.9417, 0.09046, 0.3341, -0.9382, 0.09063, 0.3341, -0.9382, 0.09063, 0.3341, -0.9382, 0.09063, 0.3341, -0.9382, 0.09063, 0.8987, -0.4255, 0.1062, 0.8987, -0.4255, 0.1062, 0.8987, -0.4255, 0.1062, 0.8987, -0.4255, 0.1062, 0.04819, 0.06139, -0.9969, 0.8673, 0.4301, 0.2507, 0.8995, 0.4192, 0.1229, 0.8995, 0.4193, 0.1229, 0.01102, 0.1501, -0.9886, 0.3347, 0.9336, 0.1277, 0.8673, 0.4301, 0.2507, 0.04819, 0.06139, -0.9969, 0.3387, -0.9377, 0.07732, 0.3387, -0.9377, 0.07732, 0.3387, -0.9377, 0.07732, 0.3387, -0.9377, 0.07732, 0.8953, -0.4353, 0.09458, 0.8953, -0.4353, 0.09458, 0.8953, -0.4353, 0.09458, 0.8953, -0.4353, 0.09458, 0.3633, 0.8873, 0.2839, 0.3692, 0.8781, 0.3042, 0.8952, 0.431, 0.1131, 0.8952, 0.431, 0.113, 0.3385, 0.9336, 0.1173, 0.3385, 0.9336, 0.1173, 0.3692, 0.8781, 0.3042, 0.3633, 0.8873, 0.2839, 0.3355, -0.9351, 0.1144, 0.3355, -0.9351, 0.1144, 0.3355, -0.9351, 0.1144, 0.3355, -0.9351, 0.1144, 0.889, -0.4408, 0.1245, 0.889, -0.4408, 0.1245, 0.889, -0.4408, 0.1245, 0.889, -0.4408, 0.1245, 0.3509, 0.929, 0.1172, 0.3496, 0.9308, 0.1066, 0.8887, 0.4368, 0.1394, 0.8887, 0.4368, 0.1393, 0.335, 0.9308, 0.1463, 0.335, 0.9308, 0.1463, 0.3496, 0.9308, 0.1066, 0.3509, 0.929, 0.1172, 0.3374, 0.937, 0.09094, 0.3374, 0.937, 0.09093, 0.6443, 0.6136, 0.4564, 0.6457, 0.6124, 0.4561, 0.6457, 0.6124, 0.4561, 0.6443, 0.6136, 0.4564, 0.9007, 0.4251, 0.08998, 0.9007, 0.4251, 0.08999, 0.9006, -0.4292, 0.06845, 0.9006, -0.4292, 0.06845, 0.9006, -0.4292, 0.06845, 0.9006, -0.4292, 0.06845, 0.3374, -0.9403, 0.04369, 0.3374, -0.9403, 0.04369, 0.3374, -0.9403, 0.04369, 0.3374, -0.9403, 0.04369, 0.1116, -0.2322, -0.9662, 0.1116, -0.2322, -0.9662, 0.1116, -0.2322, -0.9662, 2.728e-06, 0.02918, -0.9996, 8.311e-07, 0.02918, -0.9996, 0.01102, 0.1501, -0.9886, 0.04819, 0.06139, -0.9969, 3.306e-06, 0.02918, -0.9996, 2.728e-06, 0.02918, -0.9996, 0.04819, 0.06139, -0.9969, 3.294e-06, 0.02918, -0.9996, 2.272e-06, 0.02918, -0.9996, 3.306e-06, 0.02918, -0.9996, 3.294e-06, 0.02918, -0.9996, 2.27e-06, 0.02918, -0.9996, 2.421e-06, 0.02918, -0.9996, 2.272e-06, 0.02918, -0.9996, 2.27e-06, 0.02918, -0.9996, 2.421e-06, 0.02918, -0.9996, -0.09908, -0.4409, -0.892, -0.09908, -0.4409, -0.892, -0.09908, -0.4409, -0.892, -0.09908, -0.4409, -0.892, -0.7966, -0.3308, -0.506, -0.7966, -0.3308, -0.506, -0.7966, -0.3308, -0.506, -0.7966, -0.3308, -0.506, -0.7825, 0.3865, -0.4881, -0.7825, 0.3865, -0.4881, -0.7825, 0.3865, -0.4881, -0.7825, 0.3865, -0.4881, -0.1073, 0.511, -0.8529, -0.1073, 0.511, -0.8529, -0.1073, 0.511, -0.8529, -0.1073, 0.511, -0.8529, 0.284, 0.145, -0.9478, 0.284, 0.145, -0.9478, 0.284, 0.145, -0.9478, 0.03308, 0.2767, -0.9604, 0.03308, 0.2767, -0.9604, 0.03308, 0.2767, -0.9604, 0.09621, -0.02836, -0.995, 0.09621, -0.02836, -0.995, 0.09621, -0.02836, -0.995, 0.09621, -0.02836, -0.995, 0.3246, -0.9254, 0.1954, 0.3246, -0.9254, 0.1954, 0.3246, -0.9254, 0.1954, 0.3246, -0.9254, 0.1954, 0.8766, -0.4413, 0.1919, 0.8766, -0.4413, 0.1919, 0.8766, -0.4413, 0.1919, 0.8766, -0.4413, 0.1919, 0.4211, 0.907, 0.00621, 0.5948, 0.7925, -0.1349, 0.8769, 0.4378, 0.1985, 0.8769, 0.4378, 0.1985, 0.3243, 0.9224, 0.2097, 0.3243, 0.9224, 0.2097, 0.5948, 0.7925, -0.1349, 0.4211, 0.907, 0.00621, -0.05684, -0.3901, 0.919, -0.03942, -0.3589, 0.9325, 0.06, -0.4912, 0.869, 0.1348, -0.009083, 0.9908, 0.02788, -0.02257, 0.9994, -0.01345, -0.003715, 0.9999, -0.8013, 0.3227, -0.5038, -0.8013, 0.3227, -0.5038, -0.8013, 0.3227, -0.5038, -0.8013, 0.3227, -0.5038, 0.06252, 0.9973, -0.03771, 0.06252, 0.9973, -0.03771, 0.06252, 0.9973, -0.03771, 0.06252, 0.9973, -0.03771, 0.719, -0.5218, 0.459, 0.719, -0.5218, 0.459, 0.719, -0.5218, 0.459, 0.719, -0.5218, 0.459, 0.719, 0.5218, 0.459, 0.719, 0.5218, 0.459, 0.719, 0.5218, 0.459, 0.719, 0.5218, 0.459, -0.7919, -0.339, -0.5078, -0.7919, -0.339, -0.5078, -0.7919, -0.339, -0.5078, -0.7919, -0.339, -0.5078, 0.06252, -0.9973, -0.03771, 0.06252, -0.9973, -0.03771, 0.06252, -0.9973, -0.03771, 0.06252, -0.9973, -0.03771, 0.4427, 0.8903, 0.1065, 0.09579, 0.1987, 0.9754, -0.001566, 0.02174, 0.9998, 0.792, 0.4935, 0.3594, 0.792, 0.4935, 0.3594, -0.497, -0.4368, -0.7498, -0.4396, -0.4183, -0.7948, 0.5614, 5.537e-11, -0.8276, 0.5614, -7.367e-06, -0.8276, 0.5614, -7.367e-06, -0.8276, 0.5614, 5.689e-11, -0.8276, 0.5614, 5.894e-07, -0.8276, 0.5614, 5.894e-06, -0.8276, 0.5614, 5.894e-06, -0.8276, 0.5614, 5.894e-07, -0.8276, 0.5614, 5.894e-06, -0.8276, 0.5614, 7.368e-06, -0.8276, 0.5614, 7.368e-06, -0.8276, 0.5614, 5.894e-06, -0.8276, 0.5614, -5.305e-06, -0.8276, 0.5614, 5.894e-07, -0.8276, 0.5614, 5.894e-07, -0.8276, 0.5614, -5.305e-06, -0.8276, 0.5614, 7.368e-06, -0.8276, 0.5614, 5.537e-11, -0.8276, 0.5614, 5.689e-11, -0.8276, 0.5614, 7.368e-06, -0.8276, 0.5614, -7.367e-06, -0.8276, 0.5614, -5.305e-06, -0.8276, 0.5614, -5.305e-06, -0.8276, 0.5614, -7.367e-06, -0.8276, 0.06892, 0.9928, -0.09832, 0.06892, 0.9928, -0.09832, 0.1776, -0.9536, -0.243, 0.2756, -0.8835, -0.3788, -0.6597, 0.4983, -0.5627, -0.6597, 0.4983, -0.5627, 0.8664, -0.4681, 0.174, 0.8883, -0.4505, 0.08954, -0.6597, -0.4983, -0.5627, -0.6597, -0.4983, -0.5627, 0.8883, 0.4505, 0.08953, 0.8664, 0.4681, 0.174, 0.792, -0.4935, 0.3594, 0.792, -0.4935, 0.3594, -0.4397, 0.4183, -0.7948, -0.497, 0.4368, -0.7498, 0.06892, -0.9928, -0.09832, 0.06892, -0.9928, -0.09832, 0.2755, 0.8835, -0.3789, 0.1776, 0.9536, -0.243])] * 3)])
me_hair = bpy.data.meshes.new('hair')
me_hair.from_pydata([(0.08004, 0.1723, 1.569), (0.1304, 0.04541, 1.595), (0.08004, 0.1723, 1.525), (0.1566, 0.04987, 1.541), (0.1126, -0.03882, 1.541), (0.07866, 0.1766, 1.464), (0.1286, 0.03119, 1.457), (0.07281, 0.1719, 1.32), (0.1525, 0.06794, 1.313), (0.05821, 0.1462, 1.307), (0.1342, 0.04634, 1.308), (0.1611, 0.06346, 1.38), (0.07574, 0.1783, 1.383), (0.133, 0.0431, 1.376), (0.07127, 0.08082, 1.36), (0.1171, 0.06741, 1.307), (0.1359, 0.129, 1.53), (0.117, 0.1319, 1.578), (0.1408, 0.1272, 1.464), (0.1232, 0.1259, 1.318), (0.1326, 0.1337, 1.379), (0.102, 0.1198, 1.307), (0.07516, -0.06309, 1.562), (0.04765, -0.0898, 1.613), (0.06496, 0.03672, 1.647), (0.06747, 0.1391, 1.618), (0.0561, -0.05714, 1.628), (0.03275, 0.159, 1.277), (0.08098, 0.1275, 1.277), (0.1132, 0.08263, 1.277), (0.1269, 0.04499, 1.277), (-9.147e-18, 0.1908, 1.566), (-0.08004, 0.1723, 1.569), (-0.1215, 0.04276, 1.538), (-0.132, 0.04566, 1.59), (-0.08688, -0.05648, 1.539), (-0.1239, -0.03859, 1.584), (-9.147e-18, 0.1909, 1.522), (-0.08004, 0.1723, 1.525), (-0.1484, 0.05328, 1.539), (-9.147e-18, 0.1955, 1.464), (-0.07866, 0.1766, 1.464), (-0.1311, 0.0556, 1.462), (-9.147e-18, 0.1907, 1.32), (-0.07281, 0.1719, 1.32), (-0.1525, 0.06794, 1.313), (-9.147e-18, 0.1624, 1.307), (-0.05821, 0.1462, 1.307), (-0.1342, 0.04634, 1.308), (-0.1476, 0.07992, 1.383), (-0.07574, 0.1783, 1.383), (-0.1325, 0.06937, 1.379), (0.09856, 0.06365, 1.362), (0.0356, 0.09144, 1.358), (-9.147e-18, 0.1971, 1.384), (-0.1171, 0.06741, 1.307), (-0.119, 0.1225, 1.533), (-0.1141, 0.1226, 1.578), (-0.124, 0.1297, 1.464), (-0.1232, 0.1259, 1.318), (-0.1203, 0.1348, 1.38), (-0.102, 0.1198, 1.307), (-0.04319, -0.07895, 1.556), (-0.081, -0.06557, 1.592), (-0.01833, 0.03044, 1.657), (-0.09658, 0.03672, 1.628), (-9.147e-18, 0.1468, 1.633), (-0.07667, 0.1425, 1.616), (-0.08772, -0.05714, 1.612), (-0.01833, -0.07408, 1.639), (-0.03275, 0.159, 1.277), (-0.08098, 0.1275, 1.277), (-0.1132, 0.08263, 1.277), (-0.1269, 0.04499, 1.277), (-0.06122, 0.0346, 1.634), (-0.04191, 0.1413, 1.614), (-0.05535, -0.07801, 1.61), (-0.04627, -0.07503, 1.592), (-0.106, -0.009298, 1.32), (-0.1196, -0.001323, 1.477), (-0.1365, 0.02553, 1.475), (-0.1211, 0.006617, 1.321), (-0.1304, 0.01831, 1.403), (-0.08845, -0.001293, 1.28), (-0.1171, 0.001061, 1.397), (-0.09506, -0.01278, 1.32), (-0.1087, -0.01226, 1.475), (-0.1048, -0.007695, 1.397), (-0.1223, 0.04719, 1.471), (-0.1057, 0.01905, 1.322), (-0.1128, 0.03317, 1.405), (-0.08702, -0.09711, 1.505), (-0.06492, -0.0962, 1.549), (-0.1038, -0.07977, 1.574), (-0.1147, -0.07169, 1.541), (-0.1369, -0.03798, 1.504), (-0.1163, -0.05173, 1.469), (-0.1442, 0.07184, 1.469), (-0.1459, 0.06223, 1.493), (0.03185, -0.1246, 1.491), (-0.02827, -0.1126, 1.588), (0.03228, -0.1152, 1.59), (0.1055, -0.08864, 1.532), (0.08227, -0.08724, 1.461), (0.1402, -0.04223, 1.467), (0.1173, -0.02912, 1.39), (0.1357, -0.008302, 1.39), (0.1024, -0.004625, 1.314), (0.1237, 0.02662, 1.325), (0.08719, -0.002517, 1.272), (0.1051, -0.04444, 1.587), (0.1297, -0.03251, 1.538), (0.1493, 0.04512, 1.39), (-0.1336, -0.01712, 1.465), (0.08071, -0.07945, 1.581), (-0.02324, -0.09689, 1.624), (-0.1359, -0.03464, 1.539), (-0.1474, 0.08302, 1.425), (-0.07385, -0.06688, 1.555), (-0.006759, -0.09027, 1.598), (0.1667, 0.06307, 1.458), (0.1496, -0.004827, 1.464), (-0.0007945, -0.1248, 1.528), (0.03125, -0.09438, 1.485), (-0.02916, -0.09512, 1.586), (-0.001946, -0.1081, 1.524), (-0.03331, -0.07749, 1.593), (-0.05299, -0.0732, 1.592), (-0.07593, -0.08363, 1.502), (-0.05579, -0.08049, 1.546), (-0.09626, -0.03877, 1.472), (-0.07127, 0.08082, 1.36), (-0.09856, 0.06365, 1.362), (-0.0356, 0.09144, 1.358), (-9.147e-18, 0.1014, 1.357), (0.08155, -0.05649, 1.459), (0.1092, -0.009699, 1.391), (0.09255, 0.004276, 1.319), (0.1138, 0.02212, 1.321), (0.1239, 0.032, 1.398), (0.1329, 0.02803, 1.459), (-0.1056, -0.007041, 1.47), (0.07671, -0.06921, 1.541), (-9.147e-18, -0.07911, 1.578), (0.04597, -0.06341, 1.567), (-0.05543, -0.05967, 1.527), (-0.05776, -0.06959, 1.564), (-0.07785, -0.02478, 1.492), (-0.08333, 0.01238, 1.475), (0.08055, 0.06511, 1.414), (0.1334, 0.03708, 1.519), (0.1377, 0.03392, 1.521), (0.08471, 0.04996, 1.488), (0.08995, 0.05276, 1.526)], [], [(37, 31, 0, 2), (16, 17, 1, 3), (22, 23, 119, 143), (16, 3, 120, 18), (11, 13, 10, 8), (20, 11, 8, 19), (37, 2, 5, 40), (7, 9, 27), (15, 8, 30), (9, 21, 14, 53), (54, 12, 7, 43), (47, 46, 134, 133), (40, 5, 12, 54), (18, 120, 11, 20), (120, 6, 13, 11), (19, 21, 28), (21, 19, 29), (5, 18, 20, 12), (12, 20, 19, 7), (2, 16, 18, 5), (2, 0, 17, 16), (4, 110, 23, 22), (69, 26, 24, 64), (64, 24, 25, 66), (66, 25, 0, 31), (115, 23, 26, 69), (110, 26, 23), (1, 24, 26, 110), (17, 25, 24, 1), (25, 17, 0), (9, 7, 28), (9, 46, 27), (43, 7, 27), (15, 21, 29), (21, 9, 28), (7, 19, 28), (8, 10, 30), (19, 8, 29), (8, 15, 29), (10, 15, 30), (37, 38, 32, 31), (56, 39, 34, 57), (39, 116, 36, 34), (77, 127, 62), (56, 58, 98, 39), (35, 116, 39, 33), (49, 45, 48, 51), (60, 59, 45, 49), (37, 40, 41, 38), (44, 70, 47), (55, 73, 45), (21, 15, 52, 14), (54, 43, 44, 50), (46, 9, 53, 134), (40, 54, 50, 41), (58, 117, 97), (97, 117, 49, 51, 42), (59, 71, 61), (61, 72, 59), (41, 50, 60, 58), (50, 44, 59, 60), (38, 41, 58, 56), (38, 56, 57, 32), (116, 118, 63, 36), (69, 64, 74, 76), (64, 66, 75, 74), (66, 31, 75), (115, 69, 76), (36, 63, 68), (34, 36, 68, 65), (57, 34, 65, 67), (67, 32, 57), (47, 71, 44), (47, 70, 46), (43, 70, 44), (55, 72, 61), (61, 71, 47), (44, 71, 59), (45, 73, 48), (59, 72, 45), (45, 72, 55), (48, 73, 55), (74, 75, 67, 65), (75, 31, 32, 67), (76, 74, 65, 68), (77, 76, 127), (77, 126, 76), (84, 79, 80, 82), (78, 81, 83), (78, 84, 82, 81), (79, 84, 87, 86), (84, 78, 85, 87), (82, 80, 88, 90), (81, 82, 90, 89), (85, 89, 90, 87), (87, 90, 88, 86), (89, 85, 83), (83, 85, 78), (81, 89, 83), (91, 92, 93, 94), (96, 95, 113), (91, 94, 96), (99, 102, 101, 122), (99, 103, 104, 102), (103, 105, 106, 104), (105, 107, 108, 106), (107, 109, 108), (106, 112, 121, 104), (108, 112, 106), (102, 111, 110, 114), (113, 95, 98, 97), (96, 94, 95), (101, 115, 100), (114, 23, 101), (114, 101, 102), (114, 110, 23), (23, 115, 101), (115, 76, 100), (93, 92, 76, 68), (94, 116, 95), (120, 6, 140), (94, 93, 36, 116), (93, 68, 36), (95, 116, 39, 98), (98, 58, 97), (117, 60, 49), (60, 117, 58), (119, 23, 115), (119, 126, 62, 143), (110, 111, 3, 1), (111, 102, 104, 121), (101, 100, 122), (100, 124, 125, 122), (99, 123, 135, 103), (122, 125, 123, 99), (76, 126, 124, 100), (62, 126, 77), (76, 126, 119, 115), (127, 76, 68, 63), (62, 127, 63, 118), (76, 92, 129, 127), (91, 96, 130, 128), (92, 91, 128, 129), (51, 132, 42), (55, 132, 51, 48), (61, 47, 133, 131), (55, 61, 131, 132), (112, 120, 140, 139), (103, 135, 136, 105), (105, 136, 137, 107), (108, 107, 137, 138), (108, 138, 139, 112), (137, 138, 109), (109, 107, 137), (108, 109, 138), (121, 120, 3, 111), (112, 120, 121), (113, 97, 42, 141), (113, 141, 130, 96), (124, 143, 144, 125), (125, 144, 142, 123), (130, 141, 148, 147), (128, 130, 147, 145), (129, 128, 145, 146), (129, 146, 127), (15, 10, 13, 52), (13, 149, 152, 6), (140, 6, 150, 151), (150, 6, 152, 153), (123, 153, 152, 135), (135, 152, 149, 136), (139, 138, 137, 136), (149, 139, 136), (13, 139, 149), (13, 149, 52), (52, 149, 14)])
me_hair.polygons.foreach_set('use_smooth', [True] * 176)
_uv = me_hair.uv_layers.new(name='UVMap')
_uv.uv.foreach_set('vector', [0.07823, 0.6078, 0.07823, 0.6078, 0.07823, 0.6078, 0.07823, 0.6078, 0.07823, 0.6078, 0.07823, 0.6078, 0.07823, 0.6078, 0.07823, 0.6078, 0.07823, 0.6078, 0.07823, 0.6078, 0.07823, 0.6078, 0.07823, 0.6078, 0.07823, 0.6078, 0.07823, 0.6078, 0.07823, 0.6078, 0.07823, 0.6078, 0.07823, 0.6078, 0.07823, 0.6078, 0.07823, 0.6078, 0.07823, 0.6078, 0.07823, 0.6078, 0.07823, 0.6078, 0.07823, 0.6078, 0.07823, 0.6078, 0.07823, 0.6078, 0.07823, 0.6078, 0.07823, 0.6078, 0.07823, 0.6078, 0.07823, 0.6078, 0.07823, 0.6078, 0.07823, 0.6078, 0.07823, 0.6078, 0.07823, 0.6078, 0.07823, 0.6078, 0.07823, 0.6078, 0.07823, 0.6078, 0.07823, 0.6078, 0.07823, 0.6078, 0.07823, 0.6078, 0.07823, 0.6078, 0.07823, 0.6078, 0.07823, 0.6078, 0.07823, 0.6078, 0.07823, 0.6078, 0.07823, 0.6078, 0.07823, 0.6078, 0.07823, 0.6078, 0.07823, 0.6078, 0.07823, 0.6078, 0.07823, 0.6078, 0.07823, 0.6078, 0.07823, 0.6078, 0.07823, 0.6078, 0.07823, 0.6078, 0.07823, 0.6078, 0.07823, 0.6078, 0.07823, 0.6078, 0.07823, 0.6078, 0.07823, 0.6078, 0.07823, 0.6078, 0.07823, 0.6078, 0.07823, 0.6078, 0.07823, 0.6078, 0.07823, 0.6078, 0.07823, 0.6078, 0.07823, 0.6078, 0.07823, 0.6078, 0.07823, 0.6078, 0.07823, 0.6078, 0.07823, 0.6078, 0.07823, 0.6078, 0.07823, 0.6078, 0.07823, 0.6078, 0.07823, 0.6078, 0.07823, 0.6078, 0.07823, 0.6078, 0.07823, 0.6078, 0.07823, 0.6078, 0.07823, 0.6078, 0.07823, 0.6078, 0.07823, 0.6078, 0.07823, 0.6078, 0.07823, 0.6078, 0.07823, 0.6078, 0.07823, 0.6078, 0.07823, 0.6078, 0.07823, 0.6078, 0.07823, 0.6078, 0.07823, 0.6078, 0.07823, 0.6078, 0.07823, 0.6078, 0.07823, 0.6078, 0.07823, 0.6078, 0.07823, 0.6078, 0.07823, 0.6078, 0.07823, 0.6078, 0.07823, 0.6078, 0.07823, 0.6078, 0.07823, 0.6078, 0.07823, 0.6078, 0.07823, 0.6078, 0.07823, 0.6078, 0.07823, 0.6078, 0.07823, 0.6078, 0.07823, 0.6078, 0.07823, 0.6078, 0.07823, 0.6078, 0.07823, 0.6078, 0.07823, 0.6078, 0.07823, 0.6078, 0.07823, 0.6078, 0.07823, 0.6078, 0.07823, 0.6078, 0.07823, 0.6078, 0.07823, 0.6078, 0.07823, 0.6078, 0.07823, 0.6078, 0.07823, 0.6078, 0.07823, 0.6078, 0.07823, 0.6078, 0.07823, 0.6078, 0.07823, 0.6078, 0.07823, 0.6078, 0.07823, 0.6078, 0.07823, 0.6078, 0.07823, 0.6078, 0.07823, 0.6078, 0.07823, 0.6078, 0.07823, 0.6078, 0.07823, 0.6078, 0.07823, 0.6078, 0.07823, 0.6078, 0.07823, 0.6078, 0.07823, 0.6078, 0.07823, 0.6078, 0.07823, 0.6078, 0.07823, 0.6078, 0.07823, 0.6078, 0.07823, 0.6078, 0.07823, 0.6078, 0.07823, 0.6078, 0.07823, 0.6078, 0.07823, 0.6078, 0.07823, 0.6078, 0.07823, 0.6078, 0.07823, 0.6078, 0.07823, 0.6078, 0.07823, 0.6078, 0.07823, 0.6078, 0.07823, 0.6078, 0.07823, 0.6078, 0.07823, 0.6078, 0.07823, 0.6078, 0.07823, 0.6078, 0.07823, 0.6078, 0.07823, 0.6078, 0.07823, 0.6078, 0.07823, 0.6078, 0.07823, 0.6078, 0.07823, 0.6078, 0.07823, 0.6078, 0.07823, 0.6078, 0.07823, 0.6078, 0.07823, 0.6078, 0.07823, 0.6078, 0.07823, 0.6078, 0.07823, 0.6078, 0.07823, 0.6078, 0.07823, 0.6078, 0.07823, 0.6078, 0.07823, 0.6078, 0.07823, 0.6078, 0.07823, 0.6078, 0.07823, 0.6078, 0.07823, 0.6078, 0.07823, 0.6078, 0.07823, 0.6078, 0.07823, 0.6078, 0.07823, 0.6078, 0.07823, 0.6078, 0.07823, 0.6078, 0.07823, 0.6078, 0.07823, 0.6078, 0.07823, 0.6078, 0.07823, 0.6078, 0.07823, 0.6078, 0.07823, 0.6078, 0.07823, 0.6078, 0.07823, 0.6078, 0.07823, 0.6078, 0.07823, 0.6078, 0.07823, 0.6078, 0.07823, 0.6078, 0.07823, 0.6078, 0.07823, 0.6078, 0.07823, 0.6078, 0.07823, 0.6078, 0.07823, 0.6078, 0.07823, 0.6078, 0.07823, 0.6078, 0.07823, 0.6078, 0.07823, 0.6078, 0.07823, 0.6078, 0.07823, 0.6078, 0.07823, 0.6078, 0.07823, 0.6078, 0.07823, 0.6078, 0.07823, 0.6078, 0.07823, 0.6078, 0.07823, 0.6078, 0.07823, 0.6078, 0.07823, 0.6078, 0.07823, 0.6078, 0.07823, 0.6078, 0.07823, 0.6078, 0.07823, 0.6078, 0.07823, 0.6078, 0.07823, 0.6078, 0.07823, 0.6078, 0.07823, 0.6078, 0.07823, 0.6078, 0.07823, 0.6078, 0.07823, 0.6078, 0.07823, 0.6078, 0.07823, 0.6078, 0.07823, 0.6078, 0.07823, 0.6078, 0.07823, 0.6078, 0.07823, 0.6078, 0.07823, 0.6078, 0.07823, 0.6078, 0.07823, 0.6078, 0.07823, 0.6078, 0.07823, 0.6078, 0.07823, 0.6078, 0.07823, 0.6078, 0.07823, 0.6078, 0.07823, 0.6078, 0.07823, 0.6078, 0.07823, 0.6078, 0.07823, 0.6078, 0.07823, 0.6078, 0.07823, 0.6078, 0.07823, 0.6078, 0.07823, 0.6078, 0.07823, 0.6078, 0.07823, 0.6078, 0.07823, 0.6078, 0.07823, 0.6078, 0.07823, 0.6078, 0.07823, 0.6078, 0.07823, 0.6078, 0.07823, 0.6078, 0.07823, 0.6078, 0.07823, 0.6078, 0.07823, 0.6078, 0.07823, 0.6078, 0.07823, 0.6078, 0.07823, 0.6078, 0.07823, 0.6078, 0.07823, 0.6078, 0.07823, 0.6078, 0.07823, 0.6078, 0.07823, 0.6078, 0.07823, 0.6078, 0.07823, 0.6078, 0.07823, 0.6078, 0.07823, 0.6078, 0.07823, 0.6078, 0.07823, 0.6078, 0.07823, 0.6078, 0.07823, 0.6078, 0.07823, 0.6078, 0.07823, 0.6078, 0.07823, 0.6078, 0.07823, 0.6078, 0.07823, 0.6078, 0.07823, 0.6078, 0.07823, 0.6078, 0.07823, 0.6078, 0.07823, 0.6078, 0.07823, 0.6078, 0.07823, 0.6078, 0.07823, 0.6078, 0.07823, 0.6078, 0.07823, 0.6078, 0.07823, 0.6078, 0.07823, 0.6078, 0.07823, 0.6078, 0.07823, 0.6078, 0.07823, 0.6078, 0.07823, 0.6078, 0.07823, 0.6078, 0.07823, 0.6078, 0.07823, 0.6078, 0.07823, 0.6078, 0.07823, 0.6078, 0.07823, 0.6078, 0.07823, 0.6078, 0.07823, 0.6078, 0.07823, 0.6078, 0.07823, 0.6078, 0.07823, 0.6078, 0.07823, 0.6078, 0.07823, 0.6078, 0.07823, 0.6078, 0.07823, 0.6078, 0.07823, 0.6078, 0.07823, 0.6078, 0.07823, 0.6078, 0.07823, 0.6078, 0.07823, 0.6078, 0.07823, 0.6078, 0.07823, 0.6078, 0.07823, 0.6078, 0.07823, 0.6078, 0.07823, 0.6078, 0.07823, 0.6078, 0.07823, 0.6078, 0.07823, 0.6078, 0.07823, 0.6078, 0.07823, 0.6078, 0.07823, 0.6078, 0.07823, 0.6078, 0.07823, 0.6078, 0.07823, 0.6078, 0.07823, 0.6078, 0.07823, 0.6078, 0.07823, 0.6078, 0.07823, 0.6078, 0.07823, 0.6078, 0.07823, 0.6078, 0.07823, 0.6078, 0.07823, 0.6078, 0.07823, 0.6078, 0.07823, 0.6078, 0.07823, 0.6078, 0.07823, 0.6078, 0.07823, 0.6078, 0.07823, 0.6078, 0.07823, 0.6078, 0.07823, 0.6078, 0.07823, 0.6078, 0.07823, 0.6078, 0.07823, 0.6078, 0.07823, 0.6078, 0.07823, 0.6078, 0.07823, 0.6078, 0.07823, 0.6078, 0.07823, 0.6078, 0.07823, 0.6078, 0.07823, 0.6078, 0.07823, 0.6078, 0.07823, 0.6078, 0.07823, 0.6078, 0.07823, 0.6078, 0.07823, 0.6078, 0.07823, 0.6078, 0.07823, 0.6078, 0.07823, 0.6078, 0.07823, 0.6078, 0.07823, 0.6078, 0.07823, 0.6078, 0.07823, 0.6078, 0.07823, 0.6078, 0.07823, 0.6078, 0.07823, 0.6078, 0.07823, 0.6078, 0.07823, 0.6078, 0.07823, 0.6078, 0.07823, 0.6078, 0.07823, 0.6078, 0.07823, 0.6078, 0.07823, 0.6078, 0.07823, 0.6078, 0.07823, 0.6078, 0.07823, 0.6078, 0.07823, 0.6078, 0.07823, 0.6078, 0.07823, 0.6078, 0.07823, 0.6078, 0.07823, 0.6078, 0.07823, 0.6078, 0.07823, 0.6078, 0.07823, 0.6078, 0.07823, 0.6078, 0.07823, 0.6078, 0.07823, 0.6078, 0.07823, 0.6078, 0.07823, 0.6078, 0.07823, 0.6078, 0.07823, 0.6078, 0.07823, 0.6078, 0.07823, 0.6078, 0.07823, 0.6078, 0.07823, 0.6078, 0.07823, 0.6078, 0.07823, 0.6078, 0.07823, 0.6078, 0.07823, 0.6078, 0.07823, 0.6078, 0.07823, 0.6078, 0.07823, 0.6078, 0.07823, 0.6078, 0.07823, 0.6078, 0.07823, 0.6078, 0.07823, 0.6078, 0.07823, 0.6078, 0.07823, 0.6078, 0.07823, 0.6078, 0.07823, 0.6078, 0.07823, 0.6078, 0.07823, 0.6078, 0.07823, 0.6078, 0.07823, 0.6078, 0.07823, 0.6078, 0.07823, 0.6078, 0.07823, 0.6078, 0.07823, 0.6078, 0.07823, 0.6078, 0.07823, 0.6078, 0.07823, 0.6078, 0.07823, 0.6078, 0.07823, 0.6078, 0.07823, 0.6078, 0.07823, 0.6078, 0.07823, 0.6078, 0.07823, 0.6078, 0.07823, 0.6078, 0.07823, 0.6078, 0.07823, 0.6078, 0.07823, 0.6078, 0.07823, 0.6078, 0.07823, 0.6078, 0.07823, 0.6078, 0.07823, 0.6078, 0.07823, 0.6078, 0.07823, 0.6078, 0.07823, 0.6078, 0.07823, 0.6078, 0.07823, 0.6078, 0.07823, 0.6078, 0.07823, 0.6078, 0.07823, 0.6078, 0.07823, 0.6078, 0.07823, 0.6078, 0.07823, 0.6078, 0.07823, 0.6078, 0.07823, 0.6078, 0.07823, 0.6078, 0.07823, 0.6078, 0.07823, 0.6078, 0.07823, 0.6078, 0.07823, 0.6078, 0.07823, 0.6078, 0.07823, 0.6078, 0.07823, 0.6078, 0.07823, 0.6078, 0.07823, 0.6078, 0.07823, 0.6078, 0.07823, 0.6078, 0.07823, 0.6078, 0.07823, 0.6078, 0.07823, 0.6078, 0.07823, 0.6078, 0.07823, 0.6078, 0.07823, 0.6078, 0.07823, 0.6078, 0.07823, 0.6078, 0.07823, 0.6078, 0.07823, 0.6078, 0.07823, 0.6078, 0.07823, 0.6078, 0.07823, 0.6078, 0.07823, 0.6078, 0.07823, 0.6078, 0.07823, 0.6078, 0.07823, 0.6078, 0.07823, 0.6078, 0.07823, 0.6078, 0.07823, 0.6078, 0.07823, 0.6078, 0.07823, 0.6078, 0.07823, 0.6078, 0.07823, 0.6078, 0.07823, 0.6078, 0.07823, 0.6078, 0.07823, 0.6078, 0.07823, 0.6078, 0.07823, 0.6078, 0.07823, 0.6078, 0.07823, 0.6078, 0.07823, 0.6078, 0.07823, 0.6078, 0.07823, 0.6078, 0.07823, 0.6078, 0.07823, 0.6078, 0.07823, 0.6078, 0.07823, 0.6078, 0.07823, 0.6078, 0.07823, 0.6078, 0.07823, 0.6078, 0.07823, 0.6078, 0.07823, 0.6078, 0.07823, 0.6078, 0.07823, 0.6078, 0.07823, 0.6078, 0.07823, 0.6078, 0.07823, 0.6078, 0.07823, 0.6078, 0.07823, 0.6078, 0.07823, 0.6078, 0.07823, 0.6078, 0.07823, 0.6078, 0.07823, 0.6078, 0.07823, 0.6078, 0.07823, 0.6078, 0.07823, 0.6078, 0.07823, 0.6078, 0.07823, 0.6078, 0.07823, 0.6078, 0.07823, 0.6078, 0.07823, 0.6078, 0.07823, 0.6078, 0.07823, 0.6078, 0.07823, 0.6078, 0.07823, 0.6078, 0.07823, 0.6078, 0.07823, 0.6078, 0.07823, 0.6078, 0.07823, 0.6078, 0.07823, 0.6078, 0.07823, 0.6078, 0.07823, 0.6078, 0.07823, 0.6078, 0.07823, 0.6078, 0.07823, 0.6078, 0.07823, 0.6078, 0.07823, 0.6078, 0.07823, 0.6078, 0.07823, 0.6078, 0.07823, 0.6078, 0.07823, 0.6078, 0.07823, 0.6078, 0.07823, 0.6078, 0.07823, 0.6078, 0.07823, 0.6078, 0.07823, 0.6078, 0.07823, 0.6078, 0.07823, 0.6078, 0.07823, 0.6078, 0.07823, 0.6078, 0.07823, 0.6078, 0.07823, 0.6078, 0.07823, 0.6078, 0.07823, 0.6078, 0.07823, 0.6078, 0.07823, 0.6078, 0.07823, 0.6078, 0.07823, 0.6078, 0.07823, 0.6078, 0.07823, 0.6078, 0.07823, 0.6078, 0.07823, 0.6078, 0.07823, 0.6078, 0.07823, 0.6078, 0.07823, 0.6078, 0.07823, 0.6078, 0.07823, 0.6078, 0.07823, 0.6078, 0.07823, 0.6078, 0.07823, 0.6078, 0.07823, 0.6078, 0.07823, 0.6078, 0.07823, 0.6078, 0.07823, 0.6078, 0.07823, 0.6078, 0.07823, 0.6078, 0.07823, 0.6078, 0.07823, 0.6078, 0.07823, 0.6078, 0.07823, 0.6078, 0.07823, 0.6078, 0.07823, 0.6078, 0.07823, 0.6078, 0.07823, 0.6078, 0.07823, 0.6078, 0.07823, 0.6078, 0.07823, 0.6078, 0.07823, 0.6078, 0.07823, 0.6078, 0.07823, 0.6078, 0.07823, 0.6078, 0.07823, 0.6078, 0.07823, 0.6078, 0.07823, 0.6078, 0.07823, 0.6078, 0.07823, 0.6078, 0.07823, 0.6078, 0.07823, 0.6078, 0.07823, 0.6078, 0.07823, 0.6078, 0.07823, 0.6078, 0.07823, 0.6078, 0.07823, 0.6078, 0.07823, 0.6078, 0.07823, 0.6078, 0.07823, 0.6078, 0.07823, 0.6078, 0.07823, 0.6078, 0.07823, 0.6078, 0.07823, 0.6078, 0.07823, 0.6078, 0.07823, 0.6078, 0.07823, 0.6078, 0.07823, 0.6078, 0.07823, 0.6078, 0.07823, 0.6078, 0.07823, 0.6078, 0.07823, 0.6078, 0.07823, 0.6078, 0.07823, 0.6078, 0.07823, 0.6078, 0.07823, 0.6078, 0.07823, 0.6078, 0.07823, 0.6078, 0.07823, 0.6078, 0.07823, 0.6078, 0.07823, 0.6078, 0.07823, 0.6078, 0.07823, 0.6078, 0.07823, 0.6078, 0.07823, 0.6078])
me_hair.materials.append(mat_material)
me_hair.use_remesh_fix_poles = True
me_hair.use_remesh_preserve_attributes = False
me_hair.use_mirror_vertex_groups = False
me_hair.update()

# ---- objects
ob_body = bpy.data.objects.new('body', me_body)
ob_hair = bpy.data.objects.new('hair', me_hair)

# ---- transforms, parenting, visibility, modifiers, constraints
ob_body.location = (0.0, 0.0, 0.0)
ob_body.color = (0.8, 0.8, 0.8, 1.0)
ob_body.lineart.crease_threshold = 0.0
ob_body.use_mesh_mirror_x = True
_vg = ob_body.vertex_groups.new(name='root')
_vg = ob_body.vertex_groups.new(name='spine1')
_vg = ob_body.vertex_groups.new(name='spine2')
_vg = ob_body.vertex_groups.new(name='neck')
_vg = ob_body.vertex_groups.new(name='head')
_vg = ob_body.vertex_groups.new(name='left_shoulder')
_vg = ob_body.vertex_groups.new(name='left_arm')
_vg = ob_body.vertex_groups.new(name='left_forearm')
_vg = ob_body.vertex_groups.new(name='right_shoulder')
_vg = ob_body.vertex_groups.new(name='right_arm')
_vg = ob_body.vertex_groups.new(name='right_forearm')
_vg = ob_body.vertex_groups.new(name='left_leg')
_vg = ob_body.vertex_groups.new(name='left_bottomleg')
_vg = ob_body.vertex_groups.new(name='left_feet')
_vg = ob_body.vertex_groups.new(name='right_leg')
_vg = ob_body.vertex_groups.new(name='right_bottomleg')
_vg = ob_body.vertex_groups.new(name='right_feet')
_m = ob_body.modifiers.new('Mirror', 'MIRROR')
_m.use_clip = True
ob_hair.location = (0.0, 0.0, 0.0)
ob_hair.lineart.crease_threshold = 0.0

# ---- collection membership
col_collection.objects.link(ob_body)
col_collection.objects.link(ob_hair)

# ---- scene / render settings (as saved in the file)
scene.frame_start = 1; scene.frame_end = 250; scene.frame_set(1)
scene.render.engine = 'BLENDER_EEVEE_NEXT'
scene.render.fps = 30
scene.cycles.use_denoising = False
scene.cycles.samples = 128
scene.cycles.sampling_pattern = 'TABULATED_SOBOL'
scene.cycles.use_adaptive_sampling = False
scene.cycles.use_light_tree = False
scene.view_settings.view_transform = 'Filmic'
bpy.context.view_layer.update()

# ---- added for rendering (the .blend has no active camera and no usable light): camera, sun
cam_auto = bpy.data.cameras.new('AutoCamera')
cam_auto.lens = 50.0
cam_auto.sensor_width = 36.0
cam_auto.clip_end = 1000.0
ob_auto_camera = bpy.data.objects.new('AutoCamera', cam_auto)
scene.collection.objects.link(ob_auto_camera)
ob_auto_camera.location = (1.76285, -2.08361, 2.23942)
ob_auto_camera.rotation_euler = (1.09748, -7.21219e-08, 0.694738)
scene.camera = ob_auto_camera
light_auto_sun = bpy.data.lights.new('AutoSun', 'SUN')
light_auto_sun.energy = 3.0
light_auto_sun.angle = 0.0523599
ob_auto_sun = bpy.data.objects.new('AutoSun', light_auto_sun)
scene.collection.objects.link(ob_auto_sun)
ob_auto_sun.rotation_euler = (0.872665, 0.174533, 0.523599)
bpy.context.view_layer.update()
